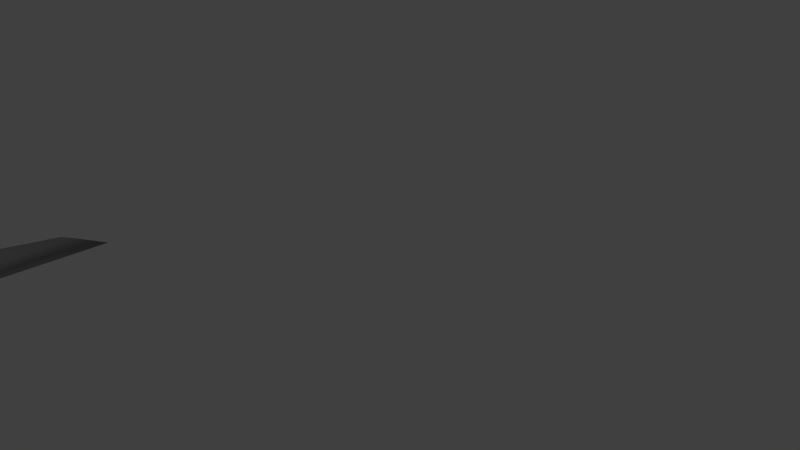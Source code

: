 # Source: Newship_2.63.blend  (saved by Blender 2.63.0; exported with 4.5.12 LTS)
import bpy
from mathutils import Matrix  # noqa: F401  (used for matrix-valued properties, if any)

bpy.ops.wm.read_factory_settings(use_empty=True)
scene = bpy.context.scene
scene.name = 'Scene'

# ---- collections
col_collection_1 = bpy.data.collections.new('Collection 1'); scene.collection.children.link(col_collection_1)
col_collection_2 = bpy.data.collections.new('Collection 2'); scene.collection.children.link(col_collection_2)

# ---- materials (node trees are filled in below, after node groups)
mat_material_ship_color_png = bpy.data.materials.new('Material_Ship_color.png')
mat_material_ship_color_png.alpha_threshold = 0.0
mat_material_ship_color_png.use_transparent_shadow = False
mat_material_ship_color_png.diffuse_color = (0.3536, 0.3536, 0.3536, 1.0)
mat_material_ship_color_png.specular_color = (0.06065, 0.06065, 0.06065)
mat_material_ship_color_png.roughness = 0.5
mat_material_ship_color_png.specular_intensity = 1.0
mat_material_ship_color_png.line_color = (0.0, 0.0, 0.0, 1.0)

# ---- material node trees

# ---- world
world_world = bpy.data.worlds.new('World'); scene.world = world_world
world_world.color = (0.05088, 0.05088, 0.05088)
world_world.use_sun_shadow = False
world_world.sun_shadow_jitter_overblur = 0.0
world_world.cycles.sampling_method = 'MANUAL'
world_world.cycles.sample_map_resolution = 256

# ---- cameras
cam_camera = bpy.data.cameras.new('Camera')
cam_camera.lens = 35.0
cam_camera.sensor_width = 32.0
cam_camera.sensor_height = 18.0
cam_camera.ortho_scale = 7.314
cam_camera.dof.focus_distance = 0.0
cam_camera.dof.aperture_fstop = 128.0

# ---- lights
light_lamp = bpy.data.lights.new('Lamp', 'POINT')
light_lamp.transmission_factor = 0.0
light_lamp.cutoff_distance = 30.0
light_lamp.energy = 100.0
light_lamp.shadow_buffer_clip_start = 1.001
light_lamp.shadow_soft_size = 1.0
light_lamp.shadow_maximum_resolution = 0.006
light_lamp.use_absolute_resolution = True
light_lamp.cycles.use_multiple_importance_sampling = False

# ---- meshes
me_newship = bpy.data.meshes.new('Newship')
me_newship.from_pydata([(-0.3785, 0.2489, 1.463), (-0.5954, 0.1863, 1.039), (-0.595, 0.1761, 1.291), (-0.1988, 0.421, 1.467), (-0.1992, 0.4263, 1.204), (-0.1988, 0.3959, 1.771), (-0.3785, 0.2244, 1.759), (-0.595, 0.161, 1.587), (-0.1886, -0.02699, 3.086), (-0.1976, 0.1583, 2.629), (-0.1988, 0.3089, 2.25), (-0.3806, 0.04768, 2.63), (-0.3808, 0.12, 2.444), (-0.3785, 0.1784, 2.162), (-0.5901, 0.05906, 2.39), (-0.595, 0.08085, 2.264), (-0.595, 0.1214, 1.984), (-0.3789, 0.2667, 1.199), (-0.6032, 0.2364, 1.005), (-0.1933, -0.06132, 3.106), (-0.5983, 0.03942, 2.388), (-0.613, 0.09833, 1.971), (-0.6141, 0.1593, 1.032), (-0.613, 0.1379, 1.573), (-0.6674, 0.1605, 1.54), (-0.6674, 0.1189, 1.959), (-0.613, 0.05823, 2.252), (-0.644, 0.05543, 2.405), (-0.613, 0.1523, 1.275), (-0.6674, 0.1756, 1.231), (-0.4256, 0.02536, 2.685), (-0.3855, 0.02167, 2.655), (-0.2169, -0.04762, 3.118), (-0.787, 0.0985, 1.541), (-0.7842, 0.0584, 1.95), (-0.6659, 0.07618, 2.257), (-0.7841, 0.1137, 1.232), (-0.5045, -0.04478, 2.759), (-0.2656, -0.1211, 3.157), (-0.6618, 0.1858, 1.0), (-0.7728, 0.1217, 1.019), (-0.2071, 0.4755, 0.5277), (-0.3841, 0.2409, 0.1338), (-0.3842, 0.3171, 0.5305), (-0.6013, 0.2012, 0.101), (-0.6024, 0.2372, 0.3652), (-0.2041, 0.3274, 0.05145), (-0.2108, 0.3682, 0.05398), (-0.2078, 0.2811, -0.05897), (-0.3354, 0.213, 0.1157), (-0.1233, 0.1943, -0.169), (-0.3412, 0.1719, -0.009521), (-0.5972, 0.1807, 0.0869), (-0.5865, 0.1768, 0.02671), (-0.3419, 0.1501, -0.01882), (-0.1361, 0.1719, -0.1738), (-0.5935, 0.1581, 0.02421), (-0.1559, 0.1812, -0.2174), (-0.622, 0.1654, -0.0581), (-0.6022, 0.1597, 0.07576), (-0.3587, 0.1603, -0.05337), (-0.4266, 0.05312, -0.1057), (-0.5971, 0.06149, -0.1115), (-0.1984, 0.0742, -0.2835), (-0.7928, 0.0117, 1.526), (-0.7895, -0.02235, 1.935), (-0.7587, -0.07109, 2.262), (-0.7572, 0.0123, 2.271), (-0.6637, -0.103, 2.486), (-0.6833, 0.01554, 2.459), (-0.7928, 0.01925, 1.217), (-0.5095, -0.134, 2.737), (-0.2527, -0.2163, 3.139), (-0.1317, -0.2309, 3.239), (-0.1175, -0.1476, 3.25), (-0.7932, 0.0117, 0.9978), (-0.6986, -0.09391, 1.426), (-0.6902, -0.1263, 1.834), (-0.6588, -0.1711, 2.164), (-0.5701, -0.2027, 2.395), (-0.7034, -0.08562, 1.116), (-0.4557, -0.2153, 2.648), (-0.2092, -0.3081, 2.995), (-0.1072, -0.3313, 3.068), (-0.7081, -0.09041, 0.9), (-0.4126, -0.1241, -0.1119), (-0.5181, -0.1165, -0.1357), (-0.1995, -0.1119, -0.2588), (-0.1206, -0.4086, 2.478), (-0.3227, -0.3265, 2.461), (-0.1263, -0.4197, 2.169), (-0.3722, -0.3239, 2.165), (-0.1374, -0.4204, 1.815), (-0.4046, -0.32, 1.814), (-0.1589, -0.419, 1.406), (-0.4442, -0.3077, 1.411), (-0.1769, -0.4173, 1.104), (-0.4785, -0.296, 1.096), (-0.1999, -0.4169, 0.8933), (-0.509, -0.2935, 0.8834), (-0.8259, -0.01464, 0.6947), (-0.7235, -0.09961, 0.6283), (-0.2281, -0.416, 0.6595), (-0.5424, -0.2966, 0.6577), (-0.2014, -0.259, -0.1156), (-0.2472, -0.3857, 0.2822), (-0.2343, -0.3338, 0.05843), (-0.5334, -0.2811, 0.263), (-0.4864, -0.2373, 0.05731), (-0.3742, -0.2303, -0.04821), (-0.8792, -0.04735, 0.3483), (-0.2399, -0.4065, 0.4846), (-0.7536, -0.1135, 0.3555), (-0.5545, -0.2957, 0.4584), (-0.7384, -0.126, 0.1625), (-0.886, -0.07088, 0.121), (-0.2041, 0.4816, 0.9203), (-0.2038, 0.4767, 1.18), (-0.3842, 0.3227, 0.9167), (-0.3838, 0.319, 1.177), (-0.6031, 0.2402, 0.7438), (-0.6662, 0.1884, 0.7157), (-0.6656, 0.1777, 0.3252), (-0.8522, 0.1055, 0.7101), (-0.9495, 0.06268, 0.3001), (-0.6474, 0.1718, 0.06334), (-0.978, 0.04333, 0.0369), (-0.9314, 0.03923, -0.2374), (-0.8544, -0.074, -0.07883), (-0.6927, -0.1211, -0.04052), (-0.5057, 0.1732, -3.513), (-0.7466, -0.07921, -3.443), (-0.5061, -0.1097, -1.03), (-0.3116, -0.1097, -1.125), (-0.6566, -0.07911, -0.9348), (-0.7919, 0.03827, -0.89), (-0.3921, 0.06217, -0.9676), (-0.4237, 0.1616, -0.875), (-0.4933, -0.1097, -1.448), (-0.2988, -0.1097, -1.543), (-0.6438, -0.07911, -1.353), (-0.4109, 0.1616, -1.277), (-0.7829, 0.03827, -1.277), (-0.3793, 0.06217, -1.373), (-0.5313, -0.1107, -1.895), (-0.3354, -0.1184, -1.895), (-0.6828, -0.088, -1.895), (-0.4865, 0.1734, -1.783), (-0.8729, 0.04554, -1.727), (-0.4182, 0.06217, -1.823), (-0.7609, -0.08698, -2.617), (-0.3296, -0.119, -2.719), (-0.4206, 0.06217, -2.713), (-0.3329, -0.1188, -3.443), (-0.4403, 0.05356, -3.443), (-0.4784, 0.182, -2.702), (-3.055, 0.7323, -3.987), (-3.147, 0.7498, -4.812), (-3.512, 0.6331, -4.814), (-3.438, 0.6098, -3.989), (-0.6658, -0.2286, -2.612), (-0.6423, -0.2216, -1.895), (-0.6652, -0.2272, -3.443), (-0.379, -0.2168, -1.895), (-0.3771, -0.2497, -2.711), (-0.5232, -0.2668, -3.443), (-0.5237, -0.2687, -2.618), (-0.5221, -0.264, -1.895), (-0.3796, -0.2502, -3.443), (-0.4136, -0.2193, -3.432), (-0.4639, 0.01352, -3.432), (-0.4693, 0.005585, -3.216), (-0.686, -0.0891, -3.216), (-0.6399, -0.2012, -3.432), (-0.6962, -0.08887, -3.432), (-0.3764, -0.1154, -3.432), (-0.3964, -0.1205, -3.216), (-0.5289, -0.2314, -3.432), (-0.6212, -0.1939, -3.216), (-0.4177, -0.2151, -3.216), (-0.5283, -0.2287, -3.216), (-0.4044, -0.2067, -1.916), (-0.5178, -0.2463, -1.916), (-0.6119, -0.2123, -1.916), (-0.3727, -0.1386, -1.916), (-0.6343, -0.1138, -1.916), (-0.5273, -0.1248, -1.916), (-0.5261, -0.1335, -2.258), (-0.3796, -0.1407, -2.258), (-0.6288, -0.1178, -2.258), (-0.6083, -0.21, -2.258), (-0.408, -0.2055, -2.258), (-0.5182, -0.2372, -2.258), (-1.385, 0.3969, -2.398), (-0.8829, 0.04991, -3.507), (-1.352, 0.3766, -3.147), (-1.379, 0.3701, -3.948), (-0.9103, 0.04116, -2.697), (-1.79, 0.2366, -3.149), (-1.762, 0.2476, -3.95), (-1.769, 0.218, -2.376), (-0.1036, -0.05406, 3.167), (-0.9052, 0.2505, -2.025), (-0.912, 0.2648, -3.715), (-0.8848, 0.2725, -2.909), (0.3785, 0.2489, 1.463), (0.5954, 0.1863, 1.039), (0.595, 0.1761, 1.291), (0.1988, 0.421, 1.467), (0.1992, 0.4263, 1.204), (0.1988, 0.3959, 1.771), (0.3785, 0.2244, 1.759), (0.595, 0.161, 1.587), (0.1886, -0.02699, 3.086), (0.1976, 0.1583, 2.629), (0.1988, 0.3089, 2.25), (0.3806, 0.04768, 2.63), (0.3808, 0.12, 2.444), (0.3785, 0.1784, 2.162), (0.5901, 0.05906, 2.39), (0.595, 0.08085, 2.264), (0.595, 0.1214, 1.984), (0.3789, 0.2667, 1.199), (0.6032, 0.2364, 1.005), (0.1933, -0.06132, 3.106), (0.5983, 0.03942, 2.388), (0.613, 0.09833, 1.971), (0.6141, 0.1593, 1.032), (0.613, 0.1379, 1.573), (0.6674, 0.1605, 1.54), (0.6674, 0.1189, 1.959), (0.613, 0.05823, 2.252), (0.644, 0.05543, 2.405), (0.613, 0.1523, 1.275), (0.6674, 0.1756, 1.231), (0.4256, 0.02536, 2.685), (0.3855, 0.02167, 2.655), (0.2169, -0.04762, 3.118), (0.787, 0.0985, 1.541), (0.7842, 0.0584, 1.95), (0.6659, 0.07618, 2.257), (0.7841, 0.1137, 1.232), (0.5045, -0.04478, 2.759), (0.2656, -0.1211, 3.157), (0.6618, 0.1858, 1.0), (0.7728, 0.1217, 1.019), (0.2071, 0.4755, 0.5277), (0.3841, 0.2409, 0.1338), (0.3842, 0.3171, 0.5305), (0.6013, 0.2012, 0.101), (0.6024, 0.2372, 0.3652), (0.2041, 0.3274, 0.05145), (0.2108, 0.3682, 0.05398), (0.2078, 0.2811, -0.05897), (0.3354, 0.213, 0.1157), (0.1233, 0.1943, -0.169), (0.3412, 0.1719, -0.009521), (0.5972, 0.1807, 0.0869), (0.5865, 0.1768, 0.02671), (0.3419, 0.1501, -0.01882), (0.1361, 0.1719, -0.1738), (0.5935, 0.1581, 0.02421), (0.1559, 0.1812, -0.2174), (0.622, 0.1654, -0.0581), (0.6022, 0.1597, 0.07576), (0.3587, 0.1603, -0.05337), (0.4266, 0.05312, -0.1057), (0.5971, 0.06149, -0.1115), (0.1984, 0.0742, -0.2835), (0.7928, 0.0117, 1.526), (0.7895, -0.02235, 1.935), (0.7587, -0.07109, 2.262), (0.7572, 0.0123, 2.271), (0.6637, -0.103, 2.486), (0.6833, 0.01554, 2.459), (0.7928, 0.01925, 1.217), (0.5095, -0.134, 2.737), (0.2527, -0.2163, 3.139), (0.1317, -0.2309, 3.239), (0.1175, -0.1476, 3.25), (0.7932, 0.0117, 0.9978), (0.6986, -0.09391, 1.426), (0.6902, -0.1263, 1.834), (0.6588, -0.1711, 2.164), (0.5701, -0.2027, 2.395), (0.7034, -0.08562, 1.116), (0.4557, -0.2153, 2.648), (0.2092, -0.3081, 2.995), (0.1072, -0.3313, 3.068), (0.7081, -0.09041, 0.9), (0.4126, -0.1241, -0.1119), (0.5181, -0.1165, -0.1357), (0.1995, -0.1119, -0.2588), (0.1206, -0.4086, 2.478), (0.3227, -0.3265, 2.461), (0.1263, -0.4197, 2.169), (0.3722, -0.3239, 2.165), (0.1374, -0.4204, 1.815), (0.4046, -0.32, 1.814), (0.1589, -0.419, 1.406), (0.4442, -0.3077, 1.411), (0.1769, -0.4173, 1.104), (0.4785, -0.296, 1.096), (0.1999, -0.4169, 0.8933), (0.509, -0.2935, 0.8834), (0.8259, -0.01464, 0.6947), (0.7235, -0.09961, 0.6283), (0.2281, -0.416, 0.6595), (0.5424, -0.2966, 0.6577), (0.2014, -0.259, -0.1156), (0.2472, -0.3857, 0.2822), (0.2343, -0.3338, 0.05843), (0.5334, -0.2811, 0.263), (0.4864, -0.2373, 0.05731), (0.3742, -0.2303, -0.04821), (0.8792, -0.04735, 0.3483), (0.2399, -0.4065, 0.4846), (0.7536, -0.1135, 0.3555), (0.5545, -0.2957, 0.4584), (0.7384, -0.126, 0.1625), (0.886, -0.07088, 0.121), (0.2041, 0.4816, 0.9203), (0.2038, 0.4767, 1.18), (0.3842, 0.3227, 0.9167), (0.3838, 0.319, 1.177), (0.6031, 0.2402, 0.7438), (0.6662, 0.1884, 0.7157), (0.6656, 0.1777, 0.3252), (0.8522, 0.1055, 0.7101), (0.9495, 0.06268, 0.3001), (0.6474, 0.1718, 0.06334), (0.978, 0.04333, 0.0369), (0.9314, 0.03923, -0.2374), (0.8544, -0.074, -0.07883), (0.6927, -0.1211, -0.04052), (0.5057, 0.1732, -3.513), (0.7466, -0.07921, -3.443), (0.5061, -0.1097, -1.03), (0.3116, -0.1097, -1.125), (0.6566, -0.07911, -0.9348), (0.7919, 0.03827, -0.89), (0.3921, 0.06217, -0.9676), (0.4237, 0.1616, -0.875), (0.4933, -0.1097, -1.448), (0.2988, -0.1097, -1.543), (0.6438, -0.07911, -1.353), (0.4109, 0.1616, -1.277), (0.7829, 0.03827, -1.277), (0.3793, 0.06217, -1.373), (0.5313, -0.1107, -1.895), (0.3354, -0.1184, -1.895), (0.6828, -0.088, -1.895), (0.4865, 0.1734, -1.783), (0.8729, 0.04554, -1.727), (0.4182, 0.06217, -1.823), (0.7609, -0.08698, -2.617), (0.3296, -0.119, -2.719), (0.4206, 0.06217, -2.713), (0.3329, -0.1188, -3.443), (0.4403, 0.05356, -3.443), (0.4784, 0.182, -2.702), (3.055, 0.7323, -3.987), (3.147, 0.7498, -4.812), (3.512, 0.6331, -4.814), (3.438, 0.6098, -3.989), (0.6658, -0.2286, -2.612), (0.6423, -0.2216, -1.895), (0.6652, -0.2272, -3.443), (0.379, -0.2168, -1.895), (0.3771, -0.2497, -2.711), (0.5232, -0.2668, -3.443), (0.5237, -0.2687, -2.618), (0.5221, -0.264, -1.895), (0.3796, -0.2502, -3.443), (0.4136, -0.2193, -3.432), (0.4639, 0.01352, -3.432), (0.4693, 0.005585, -3.216), (0.686, -0.0891, -3.216), (0.6399, -0.2012, -3.432), (0.6962, -0.08887, -3.432), (0.3764, -0.1154, -3.432), (0.3964, -0.1205, -3.216), (0.5289, -0.2314, -3.432), (0.6212, -0.1939, -3.216), (0.4177, -0.2151, -3.216), (0.5283, -0.2287, -3.216), (0.4044, -0.2067, -1.916), (0.5178, -0.2463, -1.916), (0.6119, -0.2123, -1.916), (0.3727, -0.1386, -1.916), (0.6343, -0.1138, -1.916), (0.5273, -0.1248, -1.916), (0.5261, -0.1335, -2.258), (0.3796, -0.1407, -2.258), (0.6288, -0.1178, -2.258), (0.6083, -0.21, -2.258), (0.408, -0.2055, -2.258), (0.5182, -0.2372, -2.258), (1.385, 0.3969, -2.398), (0.8829, 0.04991, -3.507), (1.352, 0.3766, -3.147), (1.379, 0.3701, -3.948), (0.9103, 0.04116, -2.697), (1.79, 0.2366, -3.149), (1.762, 0.2476, -3.95), (1.769, 0.218, -2.376), (0.1036, -0.05406, 3.167), (0.9052, 0.2505, -2.025), (0.912, 0.2648, -3.715), (0.8848, 0.2725, -2.909), (1.341e-07, 0.4551, 1.47), (1.341e-07, 0.4279, 1.782), (1.341e-07, 0.1789, 2.655), (1.341e-07, -0.01952, 3.101), (1.341e-07, 0.3331, 2.25), (1.341e-07, 0.4509, 1.21), (1.341e-07, 0.5031, 1.184), (1.341e-07, 0.498, 0.5181), (1.341e-07, 0.4, 0.04837), (1.341e-07, 0.3426, 0.04139), (3.835e-07, 0.2912, -0.07513), (1.341e-07, 0.1978, -0.1775), (1.341e-07, 0.1755, -0.1869), (1.341e-07, 0.175, -0.2332), (1.341e-07, 0.07039, -0.3224), (1.341e-07, -0.3351, 3.082), (1.341e-07, -0.2367, 3.265), (1.341e-07, -0.1083, -0.2973), (1.341e-07, -0.4173, 2.485), (1.341e-07, -0.4302, 2.168), (1.341e-07, -0.4314, 1.812), (1.341e-07, -0.4314, 1.411), (1.341e-07, -0.4312, 1.11), (1.341e-07, -0.4311, 0.8939), (1.341e-07, -0.4293, 0.6621), (1.341e-07, -0.2588, -0.1338), (1.341e-07, -0.3433, 0.05734), (1.341e-07, -0.3978, 0.2835), (1.341e-07, -0.4188, 0.4856), (1.341e-07, 0.508, 0.9105), (1.341e-07, -0.08798, 3.119), (1.341e-07, -0.05913, 3.179), (1.341e-07, -0.1578, 3.275)], [], [(3, 5, 411, 410), (0, 6, 5, 3), (0, 2, 7, 6), (9, 412, 414, 10), (10, 414, 411, 5), (11, 8, 9, 12), (12, 9, 10, 13), (13, 10, 5, 6), (14, 11, 12, 15), (15, 12, 13, 16), (16, 13, 6, 7), (28, 29, 24, 23), (43, 42, 44, 45), (418, 419, 46, 47), (48, 420, 421, 50), (50, 55, 54, 51), (421, 422, 55, 50), (67, 66, 68, 69), (64, 76, 77, 65), (65, 77, 78, 66), (66, 78, 79, 68), (70, 80, 76, 64), (68, 79, 81, 71), (71, 81, 82, 72), (72, 82, 83, 73), (75, 84, 80, 70), (61, 85, 86, 62), (63, 87, 85, 61), (424, 427, 87, 63), (83, 88, 428, 425), (82, 89, 88, 83), (79, 89, 82, 81), (88, 90, 429, 428), (89, 91, 90, 88), (78, 91, 89, 79), (90, 92, 430, 429), (91, 93, 92, 90), (77, 93, 91, 78), (92, 94, 431, 430), (93, 95, 94, 92), (77, 76, 95, 93), (94, 96, 432, 431), (95, 97, 96, 94), (76, 80, 97, 95), (96, 98, 433, 432), (97, 99, 98, 96), (80, 84, 99, 97), (75, 100, 101, 84), (98, 102, 434, 433), (99, 103, 102, 98), (84, 101, 103, 99), (427, 435, 104, 87), (105, 106, 436, 437), (104, 435, 436, 106), (105, 107, 108, 106), (85, 87, 104, 109), (104, 106, 108, 109), (86, 85, 109, 108), (434, 102, 111, 438), (438, 111, 105, 437), (103, 101, 112, 113), (113, 112, 114, 107), (102, 103, 113, 111), (111, 113, 107, 105), (115, 114, 112, 110), (110, 112, 101, 100), (439, 417, 41, 116), (117, 116, 118, 119), (116, 41, 43, 118), (118, 43, 45, 120), (120, 45, 122, 121), (39, 121, 123, 40), (122, 124, 123, 121), (45, 44, 125, 122), (115, 126, 127, 128), (115, 128, 129, 114), (114, 129, 108, 107), (86, 108, 129), (129, 132, 133, 86), (128, 134, 132, 129), (127, 135, 134, 128), (86, 133, 136, 62), (132, 138, 139, 133), (134, 140, 138, 132), (133, 139, 143, 136), (138, 144, 145, 139), (140, 146, 144, 138), (141, 147, 148, 142), (139, 145, 149, 143), (145, 151, 152, 149), (151, 153, 154, 152), (156, 157, 158, 159), (151, 145, 163, 164), (160, 162, 165, 166), (161, 160, 166, 167), (167, 166, 164, 163), (167, 163, 181, 182), (161, 167, 182, 183), (163, 145, 184, 181), (146, 161, 183, 185), (144, 146, 185, 186), (145, 144, 186, 184), (184, 186, 187, 188), (186, 185, 189, 187), (185, 183, 190, 189), (181, 184, 188, 191), (183, 182, 192, 190), (182, 181, 191, 192), (189, 190, 192, 191, 188, 187), (196, 157, 156, 195), (156, 193, 195), (0, 17, 1, 2), (0, 3, 4, 17), (3, 410, 415, 4), (8, 413, 412, 9), (4, 415, 416, 117), (4, 117, 119, 17), (1, 17, 119, 18), (14, 15, 26, 20), (15, 16, 21, 26), (7, 23, 21, 16), (2, 28, 23, 7), (2, 1, 22, 28), (23, 24, 25, 21), (21, 25, 35, 26), (26, 35, 27, 20), (20, 27, 30, 31), (31, 30, 32, 19), (22, 39, 29, 28), (24, 33, 34, 25), (25, 34, 67, 35), (35, 67, 69, 27), (29, 36, 33, 24), (27, 69, 37, 30), (30, 37, 38, 32), (39, 40, 36, 29), (41, 47, 42, 43), (417, 418, 47, 41), (419, 420, 48, 46), (48, 50, 51), (42, 47, 46, 49), (42, 49, 52, 44), (46, 48, 51, 49), (52, 49, 51, 53), (1, 18, 39, 22), (51, 54, 56, 53), (53, 56, 59, 52), (54, 60, 58, 56), (55, 57, 60, 54), (422, 423, 57, 55), (56, 58, 125, 59), (60, 61, 62, 58), (57, 63, 61, 60), (423, 424, 63, 57), (33, 64, 65, 34), (34, 65, 66, 67), (36, 70, 64, 33), (69, 68, 71, 37), (37, 71, 72, 38), (38, 72, 73, 74), (40, 75, 70, 36), (83, 425, 426, 73), (40, 123, 100, 75), (124, 110, 100, 123), (416, 439, 116, 117), (119, 118, 120, 18), (18, 120, 121, 39), (122, 125, 126, 124), (115, 110, 124, 126), (58, 127, 126, 125), (73, 426, 442, 74), (130, 154, 131, 194), (58, 137, 135, 127), (62, 136, 137, 58), (135, 142, 140, 134), (137, 141, 142, 135), (136, 143, 141, 137), (142, 148, 146, 140), (143, 149, 147, 141), (148, 197, 150, 146), (197, 194, 131, 150), (149, 152, 155, 147), (152, 154, 130, 155), (146, 150, 160, 161), (150, 131, 162, 160), (153, 151, 164, 168), (166, 165, 168, 164), (168, 165, 177, 169), (165, 162, 173, 177), (153, 168, 169, 175), (162, 131, 174, 173), (131, 154, 170, 174), (154, 153, 175, 170), (170, 175, 176, 171), (174, 170, 171, 172), (173, 174, 172, 178), (175, 169, 179, 176), (177, 173, 178, 180), (169, 177, 180, 179), (171, 176, 179, 180, 178, 172), (199, 158, 157, 196), (204, 195, 193, 202), (203, 196, 195, 204), (198, 159, 158, 199), (156, 159, 200, 193), (159, 198, 200), (32, 38, 74, 201), (441, 201, 74, 442), (440, 19, 32, 201, 441), (52, 59, 125, 44), (413, 8, 19, 440), (8, 11, 31, 19), (14, 20, 31, 11), (202, 147, 155, 204), (130, 203, 204, 155), (202, 193, 200, 148), (194, 199, 196, 203), (197, 198, 199, 194), (148, 200, 198, 197), (147, 202, 148), (194, 203, 130), (410, 411, 210, 208), (208, 210, 211, 205), (211, 212, 207, 205), (215, 414, 412, 214), (210, 411, 414, 215), (217, 214, 213, 216), (218, 215, 214, 217), (211, 210, 215, 218), (220, 217, 216, 219), (221, 218, 217, 220), (212, 211, 218, 221), (228, 229, 234, 233), (250, 249, 247, 248), (252, 251, 419, 418), (255, 421, 420, 253), (256, 259, 260, 255), (255, 260, 422, 421), (274, 273, 271, 272), (270, 282, 281, 269), (271, 283, 282, 270), (273, 284, 283, 271), (269, 281, 285, 275), (276, 286, 284, 273), (277, 287, 286, 276), (278, 288, 287, 277), (275, 285, 289, 280), (267, 291, 290, 266), (266, 290, 292, 268), (268, 292, 427, 424), (425, 428, 293, 288), (288, 293, 294, 287), (286, 287, 294, 284), (428, 429, 295, 293), (293, 295, 296, 294), (284, 294, 296, 283), (429, 430, 297, 295), (295, 297, 298, 296), (283, 296, 298, 282), (430, 431, 299, 297), (297, 299, 300, 298), (298, 300, 281, 282), (431, 432, 301, 299), (299, 301, 302, 300), (300, 302, 285, 281), (432, 433, 303, 301), (301, 303, 304, 302), (302, 304, 289, 285), (289, 306, 305, 280), (433, 434, 307, 303), (303, 307, 308, 304), (304, 308, 306, 289), (292, 309, 435, 427), (437, 436, 311, 310), (311, 436, 435, 309), (311, 313, 312, 310), (314, 309, 292, 290), (314, 313, 311, 309), (313, 314, 290, 291), (438, 316, 307, 434), (437, 310, 316, 438), (318, 317, 306, 308), (312, 319, 317, 318), (316, 318, 308, 307), (310, 312, 318, 316), (315, 317, 319, 320), (305, 306, 317, 315), (321, 246, 417, 439), (324, 323, 321, 322), (323, 248, 246, 321), (325, 250, 248, 323), (326, 327, 250, 325), (245, 328, 326, 244), (326, 328, 329, 327), (327, 330, 249, 250), (333, 332, 331, 320), (319, 334, 333, 320), (312, 313, 334, 319), (334, 313, 291), (291, 338, 337, 334), (334, 337, 339, 333), (333, 339, 340, 332), (267, 341, 338, 291), (338, 344, 343, 337), (337, 343, 345, 339), (341, 348, 344, 338), (344, 350, 349, 343), (343, 349, 351, 345), (347, 353, 352, 346), (348, 354, 350, 344), (354, 357, 356, 350), (357, 359, 358, 356), (364, 363, 362, 361), (369, 368, 350, 356), (371, 370, 367, 365), (372, 371, 365, 366), (368, 369, 371, 372), (387, 386, 368, 372), (388, 387, 372, 366), (386, 389, 350, 368), (390, 388, 366, 351), (391, 390, 351, 349), (389, 391, 349, 350), (393, 392, 391, 389), (392, 394, 390, 391), (394, 395, 388, 390), (396, 393, 389, 386), (395, 397, 387, 388), (397, 396, 386, 387), (392, 393, 396, 397, 395, 394), (400, 361, 362, 401), (400, 398, 361), (207, 206, 222, 205), (222, 209, 208, 205), (209, 415, 410, 208), (214, 412, 413, 213), (322, 416, 415, 209), (222, 324, 322, 209), (223, 324, 222, 206), (225, 231, 220, 219), (231, 226, 221, 220), (221, 226, 228, 212), (212, 228, 233, 207), (233, 227, 206, 207), (226, 230, 229, 228), (231, 240, 230, 226), (225, 232, 240, 231), (236, 235, 232, 225), (224, 237, 235, 236), (233, 234, 244, 227), (230, 239, 238, 229), (240, 272, 239, 230), (232, 274, 272, 240), (229, 238, 241, 234), (235, 242, 274, 232), (237, 243, 242, 235), (234, 241, 245, 244), (248, 247, 252, 246), (246, 252, 418, 417), (251, 253, 420, 419), (256, 255, 253), (254, 251, 252, 247), (249, 257, 254, 247), (254, 256, 253, 251), (258, 256, 254, 257), (227, 244, 223, 206), (258, 261, 259, 256), (257, 264, 261, 258), (261, 263, 265, 259), (259, 265, 262, 260), (260, 262, 423, 422), (264, 330, 263, 261), (263, 267, 266, 265), (265, 266, 268, 262), (262, 268, 424, 423), (239, 270, 269, 238), (272, 271, 270, 239), (238, 269, 275, 241), (242, 276, 273, 274), (243, 277, 276, 242), (279, 278, 277, 243), (241, 275, 280, 245), (278, 426, 425, 288), (280, 305, 328, 245), (328, 305, 315, 329), (322, 321, 439, 416), (223, 325, 323, 324), (244, 326, 325, 223), (329, 331, 330, 327), (331, 329, 315, 320), (330, 331, 332, 263), (279, 442, 426, 278), (399, 336, 359, 335), (332, 340, 342, 263), (263, 342, 341, 267), (339, 345, 347, 340), (340, 347, 346, 342), (342, 346, 348, 341), (345, 351, 353, 347), (346, 352, 354, 348), (351, 355, 402, 353), (355, 336, 399, 402), (352, 360, 357, 354), (360, 335, 359, 357), (366, 365, 355, 351), (365, 367, 336, 355), (373, 369, 356, 358), (369, 373, 370, 371), (374, 382, 370, 373), (382, 378, 367, 370), (380, 374, 373, 358), (378, 379, 336, 367), (379, 375, 359, 336), (375, 380, 358, 359), (376, 381, 380, 375), (377, 376, 375, 379), (383, 377, 379, 378), (381, 384, 374, 380), (385, 383, 378, 382), (384, 385, 382, 374), (377, 383, 385, 384, 381, 376), (401, 362, 363, 404), (407, 398, 400, 409), (409, 400, 401, 408), (404, 363, 364, 403), (398, 405, 364, 361), (405, 403, 364), (406, 279, 243, 237), (442, 279, 406, 441), (441, 406, 237, 224, 440), (249, 330, 264, 257), (440, 224, 213, 413), (224, 236, 216, 213), (216, 236, 225, 219), (409, 360, 352, 407), (360, 409, 408, 335), (353, 405, 398, 407), (408, 401, 404, 399), (399, 404, 403, 402), (402, 403, 405, 353), (353, 407, 352), (335, 408, 399)])
me_newship.polygons.foreach_set('use_smooth', [True] * 442)
_k = set([(1, 2), (2, 7), (7, 16), (8, 11), (8, 413), (11, 14), (14, 15), (15, 16), (206, 207), (207, 212), (212, 221), (213, 216), (213, 413), (216, 219), (219, 220), (220, 221)])
me_newship.attributes.new('sharp_edge', 'BOOLEAN', 'EDGE').data.foreach_set('value', [ (min(e.vertices), max(e.vertices)) in _k for e in me_newship.edges])
_k = {(37, 38): 0.49804, (0, 6): 1.0, (67, 69): 0.49804, (184, 186): 1.0, (1, 2): 1.0, (185, 189): 1.0, (9, 10): 1.0, (2, 7): 1.0, (3, 4): 1.0, (144, 145): 1.0, (126, 127): 0.49804, (142, 148): 0.49804, (52, 53): 1.0, (163, 167): 1.0, (162, 165): 1.0, (123, 124): 0.49804, (190, 192): 1.0, (187, 188): 1.0, (23, 28): 1.0, (1, 22): 1.0, (153, 154): 1.0, (187, 189): 1.0, (3, 5): 1.0, (127, 135): 0.49804, (191, 192): 1.0, (117, 119): 1.0, (6, 13): 1.0, (36, 40): 0.49804, (54, 55): 1.0, (42, 44): 1.0, (27, 30): 1.0, (24, 29): 1.0, (51, 53): 1.0, (24, 25): 1.0, (11, 14): 1.0, (33, 34): 0.49804, (173, 174): 1.0, (141, 147): 1.0, (12, 13): 1.0, (146, 161): 1.0, (33, 36): 0.49804, (8, 11): 1.0, (32, 201): 1.0, (161, 167): 1.0, (158, 159): 0.49804, (50, 51): 1.0, (170, 171): 1.0, (14, 15): 1.0, (15, 16): 1.0, (11, 12): 1.0, (145, 163): 1.0, (185, 186): 1.0, (182, 183): 1.0, (30, 32): 1.0, (171, 172): 1.0, (184, 188): 1.0, (55, 422): 1.0, (181, 184): 1.0, (157, 196): 1.0, (189, 190): 1.0, (47, 418): 1.0, (46, 419): 1.0, (5, 10): 1.0, (50, 421): 1.0, (188, 191): 1.0, (46, 49): 1.0, (183, 185): 1.0, (179, 180): 1.0, (8, 9): 1.0, (144, 146): 1.0, (44, 125): 1.0, (181, 182): 1.0, (40, 123): 0.49804, (7, 16): 1.0, (14, 20): 1.0, (20, 26): 1.0, (27, 35): 1.0, (21, 23): 1.0, (52, 59): 1.0, (57, 423): 1.0, (1, 17): 1.0, (0, 17): 1.0, (124, 126): 0.49804, (172, 174): 1.0, (169, 177): 1.0, (42, 47): 1.0, (147, 155): 1.0, (54, 56): 1.0, (25, 35): 1.0, (58, 137): 1.0, (130, 154): 1.0, (131, 194): 1.0, (165, 168): 1.0, (170, 174): 1.0, (170, 175): 1.0, (176, 179): 1.0, (34, 67): 0.49804, (4, 17): 1.0, (38, 74): 0.49804, (153, 168): 1.0, (117, 416): 1.0, (18, 39): 1.0, (29, 39): 1.0, (178, 180): 1.0, (20, 31): 1.0, (19, 31): 1.0, (148, 197): 1.0, (49, 52): 1.0, (57, 60): 1.0, (172, 178): 1.0, (37, 69): 0.49804, (131, 162): 1.0, (135, 142): 0.49804, (56, 59): 1.0, (4, 415): 1.0, (173, 177): 1.0, (130, 155): 1.0, (130, 203): 1.0, (169, 175): 1.0, (137, 141): 1.0, (158, 199): 1.0, (74, 442): 0.49804, (171, 176): 1.0, (201, 441): 1.0, (19, 440): 1.0, (18, 119): 1.0, (8, 413): 1.0, (22, 28): 1.0, (58, 60): 1.0, (53, 56): 1.0, (21, 26): 1.0, (159, 200): 0.49804, (194, 197): 1.0, (8, 19): 1.0, (11, 31): 1.0, (196, 203): 1.0, (194, 199): 1.0, (148, 200): 0.49804, (242, 243): 0.49804, (205, 211): 1.0, (272, 274): 0.49804, (389, 391): 1.0, (206, 207): 1.0, (390, 394): 1.0, (214, 215): 1.0, (207, 212): 1.0, (208, 209): 1.0, (349, 350): 1.0, (331, 332): 0.49804, (347, 353): 0.49804, (257, 258): 1.0, (368, 372): 1.0, (367, 370): 1.0, (328, 329): 0.49804, (395, 397): 1.0, (392, 393): 1.0, (228, 233): 1.0, (206, 227): 1.0, (358, 359): 1.0, (392, 394): 1.0, (208, 210): 1.0, (332, 340): 0.49804, (396, 397): 1.0, (322, 324): 1.0, (211, 218): 1.0, (241, 245): 0.49804, (259, 260): 1.0, (247, 249): 1.0, (232, 235): 1.0, (229, 234): 1.0, (256, 258): 1.0, (229, 230): 1.0, (216, 219): 1.0, (238, 239): 0.49804, (378, 379): 1.0, (346, 352): 1.0, (217, 218): 1.0, (351, 366): 1.0, (238, 241): 0.49804, (213, 216): 1.0, (237, 406): 1.0, (366, 372): 1.0, (363, 364): 0.49804, (255, 256): 1.0, (375, 376): 1.0, (219, 220): 1.0, (220, 221): 1.0, (216, 217): 1.0, (350, 368): 1.0, (390, 391): 1.0, (387, 388): 1.0, (235, 237): 1.0, (376, 377): 1.0, (389, 393): 1.0, (260, 422): 1.0, (386, 389): 1.0, (362, 401): 1.0, (394, 395): 1.0, (252, 418): 1.0, (251, 419): 1.0, (210, 215): 1.0, (255, 421): 1.0, (393, 396): 1.0, (251, 254): 1.0, (388, 390): 1.0, (384, 385): 1.0, (213, 214): 1.0, (349, 351): 1.0, (249, 330): 1.0, (386, 387): 1.0, (245, 328): 0.49804, (212, 221): 1.0, (219, 225): 1.0, (225, 231): 1.0, (232, 240): 1.0, (226, 228): 1.0, (257, 264): 1.0, (262, 423): 1.0, (206, 222): 1.0, (205, 222): 1.0, (329, 331): 0.49804, (377, 379): 1.0, (374, 382): 1.0, (247, 252): 1.0, (352, 360): 1.0, (259, 261): 1.0, (230, 240): 1.0, (263, 342): 1.0, (335, 359): 1.0, (336, 399): 1.0, (370, 373): 1.0, (375, 379): 1.0, (375, 380): 1.0, (381, 384): 1.0, (239, 272): 0.49804, (209, 222): 1.0, (243, 279): 0.49804, (358, 373): 1.0, (322, 416): 1.0, (223, 244): 1.0, (234, 244): 1.0, (383, 385): 1.0, (225, 236): 1.0, (224, 236): 1.0, (353, 402): 1.0, (254, 257): 1.0, (262, 265): 1.0, (377, 383): 1.0, (242, 274): 0.49804, (336, 367): 1.0, (340, 347): 0.49804, (261, 264): 1.0, (209, 415): 1.0, (378, 382): 1.0, (335, 360): 1.0, (335, 408): 1.0, (374, 380): 1.0, (342, 346): 1.0, (363, 404): 1.0, (279, 442): 0.49804, (376, 381): 1.0, (406, 441): 1.0, (224, 440): 1.0, (223, 324): 1.0, (213, 413): 1.0, (227, 233): 1.0, (263, 265): 1.0, (258, 261): 1.0, (226, 231): 1.0, (364, 405): 0.49804, (399, 402): 1.0, (213, 224): 1.0, (216, 236): 1.0, (401, 408): 1.0, (399, 404): 1.0, (353, 405): 0.49804}
me_newship.attributes.new('crease_edge', 'FLOAT', 'EDGE').data.foreach_set('value', [_k.get((min(e.vertices), max(e.vertices)), 0.0) for e in me_newship.edges])
_ca = me_newship.color_attributes.new('Col', 'BYTE_COLOR', 'CORNER')
_ca.data.foreach_set('color', [0.107, 0.016, 0.002125, 1.0, 0.107, 0.016, 0.002125, 1.0, 0.107, 0.016, 0.002125, 1.0, 0.107, 0.016, 0.002125, 1.0, 0.9911, 0.2502, 0.04092, 1.0, 0.9911, 0.2502, 0.04092, 1.0, 0.9911, 0.2502, 0.04092, 1.0, 0.9911, 0.2502, 0.04092, 1.0, 0.107, 0.016, 0.002125, 1.0, 0.107, 0.016, 0.002125, 1.0, 0.107, 0.016, 0.002125, 1.0, 0.107, 0.016, 0.002125, 1.0, 0.107, 0.016, 0.002125, 1.0, 0.107, 0.016, 0.002125, 1.0, 0.107, 0.016, 0.002125, 1.0, 0.107, 0.016, 0.002125, 1.0, 0.107, 0.016, 0.002125, 1.0, 0.107, 0.016, 0.002125, 1.0, 0.107, 0.016, 0.002125, 1.0, 0.107, 0.016, 0.002125, 1.0, 0.9911, 0.2502, 0.04092, 1.0, 0.9911, 0.2502, 0.04092, 1.0, 0.9911, 0.2502, 0.04092, 1.0, 0.9911, 0.2502, 0.04092, 1.0, 0.9911, 0.2502, 0.04092, 1.0, 0.9911, 0.2502, 0.04092, 1.0, 0.9911, 0.2502, 0.04092, 1.0, 0.9911, 0.2502, 0.04092, 1.0, 0.9911, 0.2502, 0.04092, 1.0, 0.9911, 0.2502, 0.04092, 1.0, 0.9911, 0.2502, 0.04092, 1.0, 0.9911, 0.2502, 0.04092, 1.0, 0.107, 0.016, 0.002125, 1.0, 0.107, 0.016, 0.002125, 1.0, 0.107, 0.016, 0.002125, 1.0, 0.107, 0.016, 0.002125, 1.0, 0.107, 0.016, 0.002125, 1.0, 0.107, 0.016, 0.002125, 1.0, 0.107, 0.016, 0.002125, 1.0, 0.107, 0.016, 0.002125, 1.0, 0.107, 0.016, 0.002125, 1.0, 0.107, 0.016, 0.002125, 1.0, 0.107, 0.016, 0.002125, 1.0, 0.107, 0.016, 0.002125, 1.0, 0.0, 0.0, 0.0, 1.0, 0.0, 0.0, 0.0, 1.0, 0.0, 0.0, 0.0, 1.0, 0.0, 0.0, 0.0, 1.0, 0.0, 0.0, 0.0, 1.0, 0.0, 0.0, 0.0, 1.0, 0.0, 0.0, 0.0, 1.0, 0.0, 0.0, 0.0, 1.0, 0.0, 0.0, 0.0, 1.0, 0.0, 0.0, 0.0, 1.0, 0.0, 0.0, 0.0, 1.0, 0.0, 0.0, 0.0, 1.0, 0.107, 0.016, 0.002125, 1.0, 0.107, 0.016, 0.002125, 1.0, 0.107, 0.016, 0.002125, 1.0, 0.107, 0.016, 0.002125, 1.0, 0.9911, 0.2502, 0.04092, 1.0, 0.9911, 0.2502, 0.04092, 1.0, 0.9911, 0.2502, 0.04092, 1.0, 0.9911, 0.2502, 0.04092, 1.0, 0.107, 0.016, 0.002125, 1.0, 0.107, 0.016, 0.002125, 1.0, 0.107, 0.016, 0.002125, 1.0, 0.107, 0.016, 0.002125, 1.0, 0.0, 0.0, 0.0, 1.0, 0.0, 0.0, 0.0, 1.0, 0.0, 0.0, 0.0, 1.0, 0.0, 0.0, 0.0, 1.0, 0.0, 0.0, 0.0, 1.0, 0.0, 0.0, 0.0, 1.0, 0.0, 0.0, 0.0, 1.0, 0.0, 0.0, 0.0, 1.0, 0.0, 0.0, 0.0, 1.0, 0.0, 0.0, 0.0, 1.0, 0.0, 0.0, 0.0, 1.0, 0.0, 0.0, 0.0, 1.0, 0.0, 0.0, 0.0, 1.0, 0.0, 0.0, 0.0, 1.0, 0.0, 0.0, 0.0, 1.0, 0.0, 0.0, 0.0, 1.0, 0.0, 0.0, 0.0, 1.0, 0.0, 0.0, 0.0, 1.0, 0.0, 0.0, 0.0, 1.0, 0.0, 0.0, 0.0, 1.0, 0.0, 0.0, 0.0, 1.0, 0.0, 0.0, 0.0, 1.0, 0.0, 0.0, 0.0, 1.0, 0.0, 0.0, 0.0, 1.0, 0.0, 0.0, 0.0, 1.0, 0.0, 0.0, 0.0, 1.0, 0.0, 0.0, 0.0, 1.0, 0.0, 0.0, 0.0, 1.0, 0.0, 0.0, 0.0, 1.0, 0.0, 0.0, 0.0, 1.0, 0.0, 0.0, 0.0, 1.0, 0.0, 0.0, 0.0, 1.0, 0.0, 0.0, 0.0, 1.0, 0.0, 0.0, 0.0, 1.0, 0.0, 0.0, 0.0, 1.0, 0.0, 0.0, 0.0, 1.0, 0.0, 0.0, 0.0, 1.0, 0.0, 0.0, 0.0, 1.0, 0.0, 0.0, 0.0, 1.0, 0.0, 0.0, 0.0, 1.0, 0.0, 0.0, 0.0, 1.0, 0.0, 0.0, 0.0, 1.0, 0.0, 0.0, 0.0, 1.0, 0.0, 0.0, 0.0, 1.0, 0.0, 0.0, 0.0, 1.0, 0.0, 0.0, 0.0, 1.0, 0.0, 0.0, 0.0, 1.0, 0.0, 0.0, 0.0, 1.0, 0.0, 0.0, 0.0, 1.0, 0.0, 0.0, 0.0, 1.0, 0.0, 0.0, 0.0, 1.0, 0.0, 0.0, 0.0, 1.0, 0.0, 0.0, 0.0, 1.0, 0.0, 0.0, 0.0, 1.0, 0.0, 0.0, 0.0, 1.0, 0.0, 0.0, 0.0, 1.0, 0.0, 0.0, 0.0, 1.0, 0.0, 0.0, 0.0, 1.0, 0.0, 0.0, 0.0, 1.0, 0.0, 0.0, 0.0, 1.0, 0.0, 0.0, 0.0, 1.0, 0.0, 0.0, 0.0, 1.0, 0.0, 0.0, 0.0, 1.0, 0.0, 0.0, 0.0, 1.0, 0.0, 0.0, 0.0, 1.0, 0.0, 0.0, 0.0, 1.0, 0.0, 0.0, 0.0, 1.0, 0.0, 0.0, 0.0, 1.0, 0.0, 0.0, 0.0, 1.0, 0.0, 0.0, 0.0, 1.0, 0.0, 0.0, 0.0, 1.0, 0.0, 0.0, 0.0, 1.0, 0.0, 0.0, 0.0, 1.0, 0.0, 0.0, 0.0, 1.0, 0.0, 0.0, 0.0, 1.0, 0.0, 0.0, 0.0, 1.0, 0.0, 0.0, 0.0, 1.0, 0.0, 0.0, 0.0, 1.0, 0.0, 0.0, 0.0, 1.0, 0.0, 0.0, 0.0, 1.0, 0.0, 0.0, 0.0, 1.0, 0.0, 0.0, 0.0, 1.0, 0.0, 0.0, 0.0, 1.0, 0.0, 0.0, 0.0, 1.0, 0.0, 0.0, 0.0, 1.0, 0.0, 0.0, 0.0, 1.0, 0.0, 0.0, 0.0, 1.0, 0.0, 0.0, 0.0, 1.0, 0.0, 0.0, 0.0, 1.0, 0.0, 0.0, 0.0, 1.0, 0.0, 0.0, 0.0, 1.0, 0.0, 0.0, 0.0, 1.0, 0.0, 0.0, 0.0, 1.0, 0.0, 0.0, 0.0, 1.0, 0.0, 0.0, 0.0, 1.0, 0.0, 0.0, 0.0, 1.0, 0.0, 0.0, 0.0, 1.0, 0.0, 0.0, 0.0, 1.0, 0.0, 0.0, 0.0, 1.0, 0.0, 0.0, 0.0, 1.0, 0.0, 0.0, 0.0, 1.0, 0.0, 0.0, 0.0, 1.0, 0.0, 0.0, 0.0, 1.0, 0.0, 0.0, 0.0, 1.0, 0.0, 0.0, 0.0, 1.0, 0.0, 0.0, 0.0, 1.0, 0.0, 0.0, 0.0, 1.0, 0.0, 0.0, 0.0, 1.0, 0.0, 0.0, 0.0, 1.0, 0.0, 0.0, 0.0, 1.0, 0.0, 0.0, 0.0, 1.0, 0.0, 0.0, 0.0, 1.0, 0.0, 0.0, 0.0, 1.0, 0.0, 0.0, 0.0, 1.0, 0.0, 0.0, 0.0, 1.0, 0.0, 0.0, 0.0, 1.0, 0.0, 0.0, 0.0, 1.0, 0.0, 0.0, 0.0, 1.0, 0.0, 0.0, 0.0, 1.0, 0.0, 0.0, 0.0, 1.0, 0.0, 0.0, 0.0, 1.0, 0.0, 0.0, 0.0, 1.0, 0.0, 0.0, 0.0, 1.0, 0.0, 0.0, 0.0, 1.0, 0.0, 0.0, 0.0, 1.0, 0.0, 0.0, 0.0, 1.0, 0.0, 0.0, 0.0, 1.0, 0.0, 0.0, 0.0, 1.0, 0.0, 0.0, 0.0, 1.0, 0.0, 0.0, 0.0, 1.0, 0.0, 0.0, 0.0, 1.0, 0.0, 0.0, 0.0, 1.0, 0.0, 0.0, 0.0, 1.0, 0.0, 0.0, 0.0, 1.0, 0.0, 0.0, 0.0, 1.0, 0.0, 0.0, 0.0, 1.0, 0.0, 0.0, 0.0, 1.0, 0.0, 0.0, 0.0, 1.0, 0.0, 0.0, 0.0, 1.0, 0.0, 0.0, 0.0, 1.0, 0.0, 0.0, 0.0, 1.0, 0.0, 0.0, 0.0, 1.0, 0.0, 0.0, 0.0, 1.0, 0.0, 0.0, 0.0, 1.0, 0.0, 0.0, 0.0, 1.0, 0.0, 0.0, 0.0, 1.0, 0.0, 0.0, 0.0, 1.0, 0.0, 0.0, 0.0, 1.0, 0.0, 0.0, 0.0, 1.0, 0.0, 0.0, 0.0, 1.0, 0.0, 0.0, 0.0, 1.0, 0.0, 0.0, 0.0, 1.0, 0.0, 0.0, 0.0, 1.0, 0.0, 0.0, 0.0, 1.0, 0.0, 0.0, 0.0, 1.0, 0.0, 0.0, 0.0, 1.0, 0.0, 0.0, 0.0, 1.0, 0.0, 0.0, 0.0, 1.0, 0.0, 0.0, 0.0, 1.0, 0.0, 0.0, 0.0, 1.0, 0.0, 0.0, 0.0, 1.0, 0.0, 0.0, 0.0, 1.0, 0.0, 0.0, 0.0, 1.0, 0.0, 0.0, 0.0, 1.0, 0.0, 0.0, 0.0, 1.0, 0.0, 0.0, 0.0, 1.0, 0.0, 0.0, 0.0, 1.0, 0.0, 0.0, 0.0, 1.0, 0.0, 0.0, 0.0, 1.0, 0.0, 0.0, 0.0, 1.0, 0.0, 0.0, 0.0, 1.0, 0.0, 0.0, 0.0, 1.0, 0.0, 0.0, 0.0, 1.0, 0.0, 0.0, 0.0, 1.0, 0.0, 0.0, 0.0, 1.0, 0.0, 0.0, 0.0, 1.0, 0.0, 0.0, 0.0, 1.0, 0.0, 0.0, 0.0, 1.0, 0.0, 0.0, 0.0, 1.0, 0.0, 0.0, 0.0, 1.0, 0.0, 0.0, 0.0, 1.0, 0.0, 0.0, 0.0, 1.0, 0.0, 0.0, 0.0, 1.0, 0.0, 0.0, 0.0, 1.0, 0.0, 0.0, 0.0, 1.0, 0.0, 0.0, 0.0, 1.0, 0.0, 0.0, 0.0, 1.0, 0.0, 0.0, 0.0, 1.0, 0.0, 0.0, 0.0, 1.0, 0.0, 0.0, 0.0, 1.0, 0.0, 0.0, 0.0, 1.0, 0.0, 0.0, 0.0, 1.0, 0.0, 0.0, 0.0, 1.0, 0.0, 0.0, 0.0, 1.0, 0.0, 0.0, 0.0, 1.0, 0.0, 0.0, 0.0, 1.0, 0.0, 0.0, 0.0, 1.0, 0.0, 0.0, 0.0, 1.0, 0.0, 0.0, 0.0, 1.0, 0.0, 0.0, 0.0, 1.0, 0.9911, 0.1301, 0.0185, 1.0, 0.9911, 0.1301, 0.0185, 1.0, 0.9911, 0.1301, 0.0185, 1.0, 0.9911, 0.1301, 0.0185, 1.0, 0.9911, 0.1301, 0.0185, 1.0, 0.9911, 0.1301, 0.0185, 1.0, 0.9911, 0.1301, 0.0185, 1.0, 0.9911, 0.1301, 0.0185, 1.0, 0.0, 0.0, 0.0, 1.0, 0.0, 0.0, 0.0, 1.0, 0.0, 0.0, 0.0, 1.0, 0.0, 0.0, 0.0, 1.0, 0.0, 0.0, 0.0, 1.0, 0.0, 0.0, 0.0, 1.0, 0.0, 0.0, 0.0, 1.0, 0.0, 0.0, 0.0, 1.0, 0.9911, 0.1301, 0.0185, 1.0, 0.9911, 0.1301, 0.0185, 1.0, 0.9911, 0.1301, 0.0185, 1.0, 0.9911, 0.1301, 0.0185, 1.0, 0.9911, 0.1301, 0.0185, 1.0, 0.9911, 0.1301, 0.0185, 1.0, 0.9911, 0.1301, 0.0185, 1.0, 0.9911, 0.1301, 0.0185, 1.0, 0.0, 0.0, 0.0, 1.0, 0.0, 0.0, 0.0, 1.0, 0.0, 0.0, 0.0, 1.0, 0.0, 0.0, 0.0, 1.0, 0.0, 0.0, 0.0, 1.0, 0.0, 0.0, 0.0, 1.0, 0.0, 0.0, 0.0, 1.0, 0.0, 0.0, 0.0, 1.0, 0.0, 0.0, 0.0, 1.0, 0.0, 0.0, 0.0, 1.0, 0.0, 0.0, 0.0, 1.0, 0.0, 0.0, 0.0, 1.0, 0.0, 0.0, 0.0, 1.0, 0.0, 0.0, 0.0, 1.0, 0.0, 0.0, 0.0, 1.0, 0.0, 0.0, 0.0, 1.0, 0.0, 0.0, 0.0, 1.0, 0.0, 0.0, 0.0, 1.0, 0.0, 0.0, 0.0, 1.0, 0.0, 0.0, 0.0, 1.0, 0.0, 0.0, 0.0, 1.0, 0.0, 0.0, 0.0, 1.0, 0.0, 0.0, 0.0, 1.0, 0.0, 0.0, 0.0, 1.0, 0.0, 0.0, 0.0, 1.0, 0.0, 0.0, 0.0, 1.0, 0.0, 0.0, 0.0, 1.0, 0.0, 0.0, 0.0, 1.0, 0.0, 0.0, 0.0, 1.0, 0.0, 0.0, 0.0, 1.0, 0.0, 0.0, 0.0, 1.0, 0.0, 0.0, 0.0, 1.0, 0.0, 0.0, 0.0, 1.0, 0.0, 0.0, 0.0, 1.0, 0.0, 0.0, 0.0, 1.0, 0.0, 0.0, 0.0, 1.0, 0.0, 0.0, 0.0, 1.0, 0.0, 0.0, 0.0, 1.0, 0.0, 0.0, 0.0, 1.0, 0.0, 0.0, 0.0, 1.0, 0.0, 0.0, 0.0, 1.0, 0.0, 0.0, 0.0, 1.0, 0.0, 0.0, 0.0, 1.0, 0.0, 0.0, 0.0, 1.0, 0.0, 0.0, 0.0, 1.0, 0.0, 0.0, 0.0, 1.0, 0.0, 0.0, 0.0, 1.0, 0.0, 0.0, 0.0, 1.0, 0.0, 0.0, 0.0, 1.0, 0.0, 0.0, 0.0, 1.0, 0.0, 0.0, 0.0, 1.0, 0.0, 0.0, 0.0, 1.0, 0.0, 0.0, 0.0, 1.0, 0.0, 0.0, 0.0, 1.0, 0.0, 0.0, 0.0, 1.0, 0.9911, 0.1301, 0.0185, 1.0, 0.9911, 0.1301, 0.0185, 1.0, 0.9911, 0.1301, 0.0185, 1.0, 0.9911, 0.1301, 0.0185, 1.0, 0.0, 0.0, 0.0, 1.0, 0.0, 0.0, 0.0, 1.0, 0.0, 0.0, 0.0, 1.0, 0.0, 0.0, 0.0, 1.0, 0.107, 0.016, 0.002125, 1.0, 0.107, 0.016, 0.002125, 1.0, 0.107, 0.016, 0.002125, 1.0, 0.107, 0.016, 0.002125, 1.0, 0.107, 0.016, 0.002125, 1.0, 0.107, 0.016, 0.002125, 1.0, 0.107, 0.016, 0.002125, 1.0, 0.107, 0.016, 0.002125, 1.0, 0.9911, 0.1301, 0.0185, 1.0, 0.9911, 0.1301, 0.0185, 1.0, 0.9911, 0.1301, 0.0185, 1.0, 0.9911, 0.1301, 0.0185, 1.0, 0.107, 0.016, 0.002125, 1.0, 0.107, 0.016, 0.002125, 1.0, 0.107, 0.016, 0.002125, 1.0, 0.107, 0.016, 0.002125, 1.0, 0.107, 0.016, 0.002125, 1.0, 0.107, 0.016, 0.002125, 1.0, 0.107, 0.016, 0.002125, 1.0, 0.107, 0.016, 0.002125, 1.0, 0.107, 0.016, 0.002125, 1.0, 0.107, 0.016, 0.002125, 1.0, 0.107, 0.016, 0.002125, 1.0, 0.107, 0.016, 0.002125, 1.0, 0.107, 0.016, 0.002125, 1.0, 0.107, 0.016, 0.002125, 1.0, 0.107, 0.016, 0.002125, 1.0, 0.107, 0.016, 0.002125, 1.0, 0.107, 0.016, 0.002125, 1.0, 0.107, 0.016, 0.002125, 1.0, 0.107, 0.016, 0.002125, 1.0, 0.107, 0.016, 0.002125, 1.0, 0.107, 0.016, 0.002125, 1.0, 0.107, 0.016, 0.002125, 1.0, 0.107, 0.016, 0.002125, 1.0, 0.107, 0.016, 0.002125, 1.0, 0.107, 0.016, 0.002125, 1.0, 0.107, 0.016, 0.002125, 1.0, 0.107, 0.016, 0.002125, 1.0, 0.107, 0.016, 0.002125, 1.0, 0.107, 0.016, 0.002125, 1.0, 0.107, 0.016, 0.002125, 1.0, 0.107, 0.016, 0.002125, 1.0, 0.107, 0.016, 0.002125, 1.0, 0.107, 0.016, 0.002125, 1.0, 0.107, 0.016, 0.002125, 1.0, 0.107, 0.016, 0.002125, 1.0, 0.107, 0.016, 0.002125, 1.0, 0.107, 0.016, 0.002125, 1.0, 0.107, 0.016, 0.002125, 1.0, 0.107, 0.016, 0.002125, 1.0, 0.107, 0.016, 0.002125, 1.0, 0.107, 0.016, 0.002125, 1.0, 0.107, 0.016, 0.002125, 1.0, 0.107, 0.016, 0.002125, 1.0, 0.107, 0.016, 0.002125, 1.0, 0.107, 0.016, 0.002125, 1.0, 0.107, 0.016, 0.002125, 1.0, 0.107, 0.016, 0.002125, 1.0, 0.107, 0.016, 0.002125, 1.0, 0.107, 0.016, 0.002125, 1.0, 0.107, 0.016, 0.002125, 1.0, 0.107, 0.016, 0.002125, 1.0, 0.107, 0.016, 0.002125, 1.0, 0.107, 0.016, 0.002125, 1.0, 0.107, 0.016, 0.002125, 1.0, 0.107, 0.016, 0.002125, 1.0, 0.107, 0.016, 0.002125, 1.0, 0.107, 0.016, 0.002125, 1.0, 0.107, 0.016, 0.002125, 1.0, 0.107, 0.016, 0.002125, 1.0, 0.107, 0.016, 0.002125, 1.0, 0.107, 0.016, 0.002125, 1.0, 0.107, 0.016, 0.002125, 1.0, 0.107, 0.016, 0.002125, 1.0, 0.107, 0.016, 0.002125, 1.0, 0.107, 0.016, 0.002125, 1.0, 0.107, 0.016, 0.002125, 1.0, 0.107, 0.016, 0.002125, 1.0, 0.107, 0.016, 0.002125, 1.0, 0.107, 0.016, 0.002125, 1.0, 0.107, 0.016, 0.002125, 1.0, 0.0, 0.0, 0.0, 1.0, 0.0, 0.0, 0.0, 1.0, 0.0, 0.0, 0.0, 1.0, 0.0, 0.0, 0.0, 1.0, 0.0, 0.0, 0.0, 1.0, 0.0, 0.0, 0.0, 1.0, 0.0, 0.0, 0.0, 1.0, 0.107, 0.016, 0.002125, 1.0, 0.107, 0.016, 0.002125, 1.0, 0.107, 0.016, 0.002125, 1.0, 0.107, 0.016, 0.002125, 1.0, 0.9911, 0.2502, 0.04092, 1.0, 0.9911, 0.2502, 0.04092, 1.0, 0.9911, 0.2502, 0.04092, 1.0, 0.9911, 0.2502, 0.04092, 1.0, 0.107, 0.016, 0.002125, 1.0, 0.107, 0.016, 0.002125, 1.0, 0.107, 0.016, 0.002125, 1.0, 0.107, 0.016, 0.002125, 1.0, 0.107, 0.016, 0.002125, 1.0, 0.107, 0.016, 0.002125, 1.0, 0.107, 0.016, 0.002125, 1.0, 0.107, 0.016, 0.002125, 1.0, 0.0, 0.0, 0.0, 1.0, 0.0, 0.0, 0.0, 1.0, 0.0, 0.0, 0.0, 1.0, 0.0, 0.0, 0.0, 1.0, 0.0, 0.0, 0.0, 1.0, 0.0, 0.0, 0.0, 1.0, 0.0, 0.0, 0.0, 1.0, 0.0, 0.0, 0.0, 1.0, 0.0, 0.0, 0.0, 1.0, 0.0, 0.0, 0.0, 1.0, 0.0, 0.0, 0.0, 1.0, 0.0, 0.0, 0.0, 1.0, 0.107, 0.016, 0.002125, 1.0, 0.107, 0.016, 0.002125, 1.0, 0.107, 0.016, 0.002125, 1.0, 0.107, 0.016, 0.002125, 1.0, 0.107, 0.016, 0.002125, 1.0, 0.107, 0.016, 0.002125, 1.0, 0.107, 0.016, 0.002125, 1.0, 0.107, 0.016, 0.002125, 1.0, 0.107, 0.016, 0.002125, 1.0, 0.107, 0.016, 0.002125, 1.0, 0.107, 0.016, 0.002125, 1.0, 0.107, 0.016, 0.002125, 1.0, 0.107, 0.016, 0.002125, 1.0, 0.107, 0.016, 0.002125, 1.0, 0.107, 0.016, 0.002125, 1.0, 0.107, 0.016, 0.002125, 1.0, 0.107, 0.016, 0.002125, 1.0, 0.107, 0.016, 0.002125, 1.0, 0.107, 0.016, 0.002125, 1.0, 0.107, 0.016, 0.002125, 1.0, 0.0, 0.0, 0.0, 1.0, 0.0, 0.0, 0.0, 1.0, 0.0, 0.0, 0.0, 1.0, 0.0, 0.0, 0.0, 1.0, 0.0, 0.0, 0.0, 1.0, 0.0, 0.0, 0.0, 1.0, 0.0, 0.0, 0.0, 1.0, 0.0, 0.0, 0.0, 1.0, 0.0, 0.0, 0.0, 1.0, 0.0, 0.0, 0.0, 1.0, 0.0, 0.0, 0.0, 1.0, 0.0, 0.0, 0.0, 1.0, 0.0, 0.0, 0.0, 1.0, 0.0, 0.0, 0.0, 1.0, 0.0, 0.0, 0.0, 1.0, 0.0, 0.0, 0.0, 1.0, 0.0, 0.0, 0.0, 1.0, 0.0, 0.0, 0.0, 1.0, 0.0, 0.0, 0.0, 1.0, 0.0, 0.0, 0.0, 1.0, 0.0, 0.0, 0.0, 1.0, 0.0, 0.0, 0.0, 1.0, 0.0, 0.0, 0.0, 1.0, 0.0, 0.0, 0.0, 1.0, 0.9911, 0.1301, 0.0185, 1.0, 0.9911, 0.1301, 0.0185, 1.0, 0.9911, 0.1301, 0.0185, 1.0, 0.9911, 0.1301, 0.0185, 1.0, 0.9911, 0.1301, 0.0185, 1.0, 0.9911, 0.1301, 0.0185, 1.0, 0.9911, 0.1301, 0.0185, 1.0, 0.9911, 0.1301, 0.0185, 1.0, 0.9911, 0.1301, 0.0185, 1.0, 0.9911, 0.1301, 0.0185, 1.0, 0.9911, 0.1301, 0.0185, 1.0, 0.9911, 0.1301, 0.0185, 1.0, 0.9911, 0.1301, 0.0185, 1.0, 0.9911, 0.1301, 0.0185, 1.0, 0.9911, 0.1301, 0.0185, 1.0, 0.9911, 0.1301, 0.0185, 1.0, 0.9911, 0.1301, 0.0185, 1.0, 0.9911, 0.1301, 0.0185, 1.0, 0.9911, 0.1301, 0.0185, 1.0, 0.9911, 0.1301, 0.0185, 1.0, 0.9911, 0.1301, 0.0185, 1.0, 0.9911, 0.1301, 0.0185, 1.0, 0.9911, 0.1301, 0.0185, 1.0, 0.9911, 0.1301, 0.0185, 1.0, 0.9911, 0.1301, 0.0185, 1.0, 0.9911, 0.1301, 0.0185, 1.0, 0.9911, 0.1301, 0.0185, 1.0, 0.9911, 0.1301, 0.0185, 1.0, 0.9911, 0.1301, 0.0185, 1.0, 0.9911, 0.1301, 0.0185, 1.0, 0.9911, 0.1301, 0.0185, 1.0, 0.9911, 0.1301, 0.0185, 1.0, 0.0, 0.0, 0.0, 1.0, 0.0, 0.0, 0.0, 1.0, 0.0, 0.0, 0.0, 1.0, 0.0, 0.0, 0.0, 1.0, 0.107, 0.016, 0.002125, 1.0, 0.107, 0.016, 0.002125, 1.0, 0.107, 0.016, 0.002125, 1.0, 0.107, 0.016, 0.002125, 1.0, 0.9911, 0.2502, 0.04092, 1.0, 0.9911, 0.2502, 0.04092, 1.0, 0.9911, 0.2502, 0.04092, 1.0, 0.0, 0.0, 0.0, 1.0, 0.0, 0.0, 0.0, 1.0, 0.0, 0.0, 0.0, 1.0, 0.0, 0.0, 0.0, 1.0, 0.0, 0.0, 0.0, 1.0, 0.0, 0.0, 0.0, 1.0, 0.0, 0.0, 0.0, 1.0, 0.0, 0.0, 0.0, 1.0, 0.9911, 0.2502, 0.04092, 1.0, 0.9911, 0.2502, 0.04092, 1.0, 0.9823, 0.2462, 0.03955, 1.0, 0.9823, 0.2462, 0.03955, 1.0, 0.107, 0.016, 0.002125, 1.0, 0.107, 0.016, 0.002125, 1.0, 0.107, 0.016, 0.002125, 1.0, 0.107, 0.016, 0.002125, 1.0, 0.0, 0.0, 0.0, 1.0, 0.0, 0.0, 0.0, 1.0, 0.0, 0.0, 0.0, 1.0, 0.0, 0.0, 0.0, 1.0, 0.107, 0.016, 0.002125, 1.0, 0.107, 0.016, 0.002125, 1.0, 0.107, 0.016, 0.002125, 1.0, 0.107, 0.016, 0.002125, 1.0, 0.107, 0.016, 0.002125, 1.0, 0.107, 0.016, 0.002125, 1.0, 0.107, 0.016, 0.002125, 1.0, 0.107, 0.016, 0.002125, 1.0, 0.0, 0.0, 0.0, 1.0, 0.0, 0.0, 0.0, 1.0, 0.0, 0.0, 0.0, 1.0, 0.0, 0.0, 0.0, 1.0, 0.0, 0.0, 0.0, 1.0, 0.0, 0.0, 0.0, 1.0, 0.0, 0.0, 0.0, 1.0, 0.0, 0.0, 0.0, 1.0, 0.0, 0.0, 0.0, 1.0, 0.0, 0.0, 0.0, 1.0, 0.0, 0.0, 0.0, 1.0, 0.0, 0.0, 0.0, 1.0, 0.0, 0.0, 0.0, 1.0, 0.0, 0.0, 0.0, 1.0, 0.0, 0.0, 0.0, 1.0, 0.0, 0.0, 0.0, 1.0, 0.0, 0.0, 0.0, 1.0, 0.0, 0.0, 0.0, 1.0, 0.0, 0.0, 0.0, 1.0, 0.0, 0.0, 0.0, 1.0, 0.0, 0.0, 0.0, 1.0, 0.0, 0.0, 0.0, 1.0, 0.0, 0.0, 0.0, 1.0, 0.0, 0.0, 0.0, 1.0, 0.0, 0.0, 0.0, 1.0, 0.0, 0.0, 0.0, 1.0, 0.0, 0.0, 0.0, 1.0, 0.0, 0.0, 0.0, 1.0, 0.0, 0.0, 0.0, 1.0, 0.0, 0.0, 0.0, 1.0, 0.0, 0.0, 0.0, 1.0, 0.0, 0.0, 0.0, 1.0, 0.0, 0.0, 0.0, 1.0, 0.0, 0.0, 0.0, 1.0, 0.0, 0.0, 0.0, 1.0, 0.0, 0.0, 0.0, 1.0, 0.0, 0.0, 0.0, 1.0, 0.0, 0.0, 0.0, 1.0, 0.0, 0.0, 0.0, 1.0, 0.0, 0.0, 0.0, 1.0, 0.0, 0.0, 0.0, 1.0, 0.0, 0.0, 0.0, 1.0, 0.0, 0.0, 0.0, 1.0, 0.0, 0.0, 0.0, 1.0, 0.0, 0.0, 0.0, 1.0, 0.0, 0.0, 0.0, 1.0, 0.0, 0.0, 0.0, 1.0, 0.0, 0.0, 0.0, 1.0, 0.0, 0.0, 0.0, 1.0, 0.0, 0.0, 0.0, 1.0, 0.0, 0.0, 0.0, 1.0, 0.0, 0.0, 0.0, 1.0, 0.0, 0.0, 0.0, 1.0, 0.0, 0.0, 0.0, 1.0, 0.0, 0.0, 0.0, 1.0, 0.0, 0.0, 0.0, 1.0, 0.0, 0.0, 0.0, 1.0, 0.0, 0.0, 0.0, 1.0, 0.0, 0.0, 0.0, 1.0, 0.0, 0.0, 0.0, 1.0, 0.0, 0.0, 0.0, 1.0, 0.0, 0.0, 0.0, 1.0, 0.0, 0.0, 0.0, 1.0, 0.0, 0.0, 0.0, 1.0, 0.0, 0.0, 0.0, 1.0, 0.0, 0.0, 0.0, 1.0, 0.0, 0.0, 0.0, 1.0, 0.0, 0.0, 0.0, 1.0, 0.0, 0.0, 0.0, 1.0, 0.0, 0.0, 0.0, 1.0, 0.0, 0.0, 0.0, 1.0, 0.0, 0.0, 0.0, 1.0, 0.0, 0.0, 0.0, 1.0, 0.0, 0.0, 0.0, 1.0, 0.0, 0.0, 0.0, 1.0, 0.0, 0.0, 0.0, 1.0, 0.0, 0.0, 0.0, 1.0, 0.0, 0.0, 0.0, 1.0, 0.0, 0.0, 0.0, 1.0, 0.0, 0.0, 0.0, 1.0, 0.9911, 0.1301, 0.0185, 1.0, 0.9911, 0.1301, 0.0185, 1.0, 0.9911, 0.1301, 0.0185, 1.0, 0.9911, 0.1301, 0.0185, 1.0, 0.0, 0.0, 0.0, 1.0, 0.0, 0.0, 0.0, 1.0, 0.0, 0.0, 0.0, 1.0, 0.0, 0.0, 0.0, 1.0, 0.9911, 0.1301, 0.0185, 1.0, 0.9911, 0.1301, 0.0185, 1.0, 0.9911, 0.1301, 0.0185, 1.0, 0.9911, 0.1301, 0.0185, 1.0, 0.0, 0.0, 0.0, 1.0, 0.0, 0.0, 0.0, 1.0, 0.0, 0.0, 0.0, 1.0, 0.0, 0.0, 0.0, 1.0, 0.0, 0.0, 0.0, 1.0, 0.0, 0.0, 0.0, 1.0, 0.0, 0.0, 0.0, 1.0, 0.0, 0.0, 0.0, 1.0, 0.9911, 0.1301, 0.0185, 1.0, 0.9911, 0.1301, 0.0185, 1.0, 0.9911, 0.1301, 0.0185, 1.0, 0.9911, 0.1301, 0.0185, 1.0, 0.0, 0.0, 0.0, 1.0, 0.0, 0.0, 0.0, 1.0, 0.0, 0.0, 0.0, 1.0, 0.0, 0.0, 0.0, 1.0, 0.0, 0.0, 0.0, 1.0, 0.0, 0.0, 0.0, 1.0, 0.0, 0.0, 0.0, 1.0, 0.0, 0.0, 0.0, 1.0, 0.9911, 0.1301, 0.0185, 1.0, 0.9911, 0.1301, 0.0185, 1.0, 0.9911, 0.1301, 0.0185, 1.0, 0.9911, 0.1301, 0.0185, 1.0, 0.0, 0.0, 0.0, 1.0, 0.0, 0.0, 0.0, 1.0, 0.0, 0.0, 0.0, 1.0, 0.0, 0.0, 0.0, 1.0, 0.0, 0.0, 0.0, 1.0, 0.0, 0.0, 0.0, 1.0, 0.0, 0.0, 0.0, 1.0, 0.0, 0.0, 0.0, 1.0, 0.0, 0.0, 0.0, 1.0, 0.0, 0.0, 0.0, 1.0, 0.0, 0.0, 0.0, 1.0, 0.0, 0.0, 0.0, 1.0, 0.0, 0.0, 0.0, 1.0, 0.0, 0.0, 0.0, 1.0, 0.0, 0.0, 0.0, 1.0, 0.0, 0.0, 0.0, 1.0, 0.0, 0.0, 0.0, 1.0, 0.0, 0.0, 0.0, 1.0, 0.0, 0.0, 0.0, 1.0, 0.0, 0.0, 0.0, 1.0, 0.0, 0.0, 0.0, 1.0, 0.0, 0.0, 0.0, 1.0, 0.0, 0.0, 0.0, 1.0, 0.0, 0.0, 0.0, 1.0, 0.0, 0.0, 0.0, 1.0, 0.0, 0.0, 0.0, 1.0, 0.0, 0.0, 0.0, 1.0, 0.0, 0.0, 0.0, 1.0, 0.107, 0.016, 0.002125, 1.0, 0.107, 0.016, 0.002125, 1.0, 0.107, 0.016, 0.002125, 1.0, 0.107, 0.016, 0.002125, 1.0, 0.107, 0.016, 0.002125, 1.0, 0.107, 0.016, 0.002125, 1.0, 0.107, 0.016, 0.002125, 1.0, 0.107, 0.016, 0.002125, 1.0, 0.107, 0.016, 0.002125, 1.0, 0.107, 0.016, 0.002125, 1.0, 0.107, 0.016, 0.002125, 1.0, 0.107, 0.016, 0.002125, 1.0, 0.107, 0.016, 0.002125, 1.0, 0.107, 0.016, 0.002125, 1.0, 0.107, 0.016, 0.002125, 1.0, 0.107, 0.016, 0.002125, 1.0, 0.107, 0.016, 0.002125, 1.0, 0.107, 0.016, 0.002125, 1.0, 0.107, 0.016, 0.002125, 1.0, 0.107, 0.016, 0.002125, 1.0, 0.107, 0.016, 0.002125, 1.0, 0.107, 0.016, 0.002125, 1.0, 0.107, 0.016, 0.002125, 1.0, 0.107, 0.016, 0.002125, 1.0, 0.107, 0.016, 0.002125, 1.0, 0.107, 0.016, 0.002125, 1.0, 0.107, 0.016, 0.002125, 1.0, 0.107, 0.016, 0.002125, 1.0, 0.107, 0.016, 0.002125, 1.0, 0.107, 0.016, 0.002125, 1.0, 0.107, 0.016, 0.002125, 1.0, 0.107, 0.016, 0.002125, 1.0, 0.107, 0.016, 0.002125, 1.0, 0.107, 0.016, 0.002125, 1.0, 0.107, 0.016, 0.002125, 1.0, 0.107, 0.016, 0.002125, 1.0, 0.107, 0.016, 0.002125, 1.0, 0.107, 0.016, 0.002125, 1.0, 0.107, 0.016, 0.002125, 1.0, 0.107, 0.016, 0.002125, 1.0, 0.107, 0.016, 0.002125, 1.0, 0.107, 0.016, 0.002125, 1.0, 0.107, 0.016, 0.002125, 1.0, 0.107, 0.016, 0.002125, 1.0, 0.107, 0.016, 0.002125, 1.0, 0.107, 0.016, 0.002125, 1.0, 0.107, 0.016, 0.002125, 1.0, 0.107, 0.016, 0.002125, 1.0, 0.107, 0.016, 0.002125, 1.0, 0.107, 0.016, 0.002125, 1.0, 0.107, 0.016, 0.002125, 1.0, 0.107, 0.016, 0.002125, 1.0, 0.107, 0.016, 0.002125, 1.0, 0.107, 0.016, 0.002125, 1.0, 0.107, 0.016, 0.002125, 1.0, 0.107, 0.016, 0.002125, 1.0, 0.107, 0.016, 0.002125, 1.0, 0.107, 0.016, 0.002125, 1.0, 0.107, 0.016, 0.002125, 1.0, 0.107, 0.016, 0.002125, 1.0, 0.107, 0.016, 0.002125, 1.0, 0.107, 0.016, 0.002125, 1.0, 0.107, 0.016, 0.002125, 1.0, 0.107, 0.016, 0.002125, 1.0, 0.107, 0.016, 0.002125, 1.0, 0.107, 0.016, 0.002125, 1.0, 0.107, 0.016, 0.002125, 1.0, 0.107, 0.016, 0.002125, 1.0, 0.107, 0.016, 0.002125, 1.0, 0.107, 0.016, 0.002125, 1.0, 0.0, 0.0, 0.0, 1.0, 0.0, 0.0, 0.0, 1.0, 0.0, 0.0, 0.0, 1.0, 0.0, 0.0, 0.0, 1.0, 0.0, 0.0, 0.0, 1.0, 0.0, 0.0, 0.0, 1.0, 0.0, 0.0, 0.0, 1.0, 0.0, 0.0, 0.0, 1.0, 0.0, 0.0, 0.0, 1.0, 0.0, 0.0, 0.0, 1.0, 0.0, 0.0, 0.0, 1.0, 0.0, 0.0, 0.0, 1.0, 0.0, 0.0, 0.0, 1.0, 0.0, 0.0, 0.0, 1.0, 0.0, 0.0, 0.0, 1.0, 0.0, 0.0, 0.0, 1.0, 0.9911, 0.1301, 0.0185, 1.0, 0.9911, 0.1301, 0.0185, 1.0, 0.9911, 0.1301, 0.0185, 1.0, 0.9911, 0.1301, 0.0185, 1.0, 0.0, 0.0, 0.0, 1.0, 0.0, 0.0, 0.0, 1.0, 0.0, 0.0, 0.0, 1.0, 0.9911, 0.1301, 0.0185, 1.0, 0.9911, 0.1301, 0.0185, 1.0, 0.9911, 0.1301, 0.0185, 1.0, 0.9911, 0.1301, 0.0185, 1.0, 0.9911, 0.1301, 0.0185, 1.0, 0.9911, 0.1301, 0.0185, 1.0, 0.9911, 0.1301, 0.0185, 1.0, 0.9911, 0.1301, 0.0185, 1.0, 0.0, 0.0, 0.0, 1.0, 0.0, 0.0, 0.0, 1.0, 0.0, 0.0, 0.0, 1.0, 0.0, 0.0, 0.0, 1.0, 0.0, 0.0, 0.0, 1.0, 0.0, 0.0, 0.0, 1.0, 0.0, 0.0, 0.0, 1.0, 0.0, 0.0, 0.0, 1.0, 0.0, 0.0, 0.0, 1.0, 0.107, 0.016, 0.002125, 1.0, 0.107, 0.016, 0.002125, 1.0, 0.107, 0.016, 0.002125, 1.0, 0.107, 0.016, 0.002125, 1.0, 0.9911, 0.2502, 0.04092, 1.0, 0.9911, 0.2502, 0.04092, 1.0, 0.9911, 0.2502, 0.04092, 1.0, 0.9911, 0.2502, 0.04092, 1.0, 0.107, 0.016, 0.002125, 1.0, 0.107, 0.016, 0.002125, 1.0, 0.107, 0.016, 0.002125, 1.0, 0.107, 0.016, 0.002125, 1.0, 0.0, 0.0, 0.0, 1.0, 0.0, 0.0, 0.0, 1.0, 0.0, 0.0, 0.0, 1.0, 0.0, 0.0, 0.0, 1.0, 0.0, 0.0, 0.0, 1.0, 0.0, 0.0, 0.0, 1.0, 0.0, 0.0, 0.0, 1.0, 0.0, 0.0, 0.0, 1.0, 0.9911, 0.1301, 0.0185, 1.0, 0.9911, 0.1301, 0.0185, 1.0, 0.9911, 0.1301, 0.0185, 1.0, 0.9911, 0.1301, 0.0185, 1.0, 0.0, 0.0, 0.0, 1.0, 0.0, 0.0, 0.0, 1.0, 0.0, 0.0, 0.0, 1.0, 0.0, 0.0, 0.0, 1.0, 0.0, 0.0, 0.0, 1.0, 0.0, 0.0, 0.0, 1.0, 0.0, 0.0, 0.0, 1.0, 0.0, 0.0, 0.0, 1.0, 0.0, 0.0, 0.0, 1.0, 0.0, 0.0, 0.0, 1.0, 0.0, 0.0, 0.0, 1.0, 0.0, 0.0, 0.0, 1.0, 0.9911, 0.1301, 0.0185, 1.0, 0.9911, 0.1301, 0.0185, 1.0, 0.9911, 0.1301, 0.0185, 1.0, 0.0, 0.0, 0.0, 1.0, 0.0, 0.0, 0.0, 1.0, 0.0, 0.0, 0.0, 1.0, 0.107, 0.016, 0.002125, 1.0, 0.107, 0.016, 0.002125, 1.0, 0.107, 0.016, 0.002125, 1.0, 0.107, 0.016, 0.002125, 1.0, 0.9911, 0.2502, 0.04092, 1.0, 0.9911, 0.2502, 0.04092, 1.0, 0.9911, 0.2502, 0.04092, 1.0, 0.9911, 0.2502, 0.04092, 1.0, 0.107, 0.016, 0.002125, 1.0, 0.107, 0.016, 0.002125, 1.0, 0.107, 0.016, 0.002125, 1.0, 0.107, 0.016, 0.002125, 1.0, 0.107, 0.016, 0.002125, 1.0, 0.107, 0.016, 0.002125, 1.0, 0.107, 0.016, 0.002125, 1.0, 0.107, 0.016, 0.002125, 1.0, 0.107, 0.016, 0.002125, 1.0, 0.107, 0.016, 0.002125, 1.0, 0.107, 0.016, 0.002125, 1.0, 0.107, 0.016, 0.002125, 1.0, 0.9911, 0.2502, 0.04092, 1.0, 0.9911, 0.2502, 0.04092, 1.0, 0.9911, 0.2502, 0.04092, 1.0, 0.9911, 0.2502, 0.04092, 1.0, 0.9911, 0.2502, 0.04092, 1.0, 0.9911, 0.2502, 0.04092, 1.0, 0.9911, 0.2502, 0.04092, 1.0, 0.9911, 0.2502, 0.04092, 1.0, 0.9911, 0.2502, 0.04092, 1.0, 0.9911, 0.2502, 0.04092, 1.0, 0.9911, 0.2502, 0.04092, 1.0, 0.9911, 0.2502, 0.04092, 1.0, 0.107, 0.016, 0.002125, 1.0, 0.107, 0.016, 0.002125, 1.0, 0.107, 0.016, 0.002125, 1.0, 0.107, 0.016, 0.002125, 1.0, 0.107, 0.016, 0.002125, 1.0, 0.107, 0.016, 0.002125, 1.0, 0.107, 0.016, 0.002125, 1.0, 0.107, 0.016, 0.002125, 1.0, 0.107, 0.016, 0.002125, 1.0, 0.107, 0.016, 0.002125, 1.0, 0.107, 0.016, 0.002125, 1.0, 0.107, 0.016, 0.002125, 1.0, 0.0, 0.0, 0.0, 1.0, 0.0, 0.0, 0.0, 1.0, 0.0, 0.0, 0.0, 1.0, 0.0, 0.0, 0.0, 1.0, 0.0, 0.0, 0.0, 1.0, 0.0, 0.0, 0.0, 1.0, 0.0, 0.0, 0.0, 1.0, 0.0, 0.0, 0.0, 1.0, 0.0, 0.0, 0.0, 1.0, 0.0, 0.0, 0.0, 1.0, 0.0, 0.0, 0.0, 1.0, 0.0, 0.0, 0.0, 1.0, 0.107, 0.016, 0.002125, 1.0, 0.107, 0.016, 0.002125, 1.0, 0.107, 0.016, 0.002125, 1.0, 0.107, 0.016, 0.002125, 1.0, 0.9911, 0.2502, 0.04092, 1.0, 0.9911, 0.2502, 0.04092, 1.0, 0.9911, 0.2502, 0.04092, 1.0, 0.9911, 0.2502, 0.04092, 1.0, 0.107, 0.016, 0.002125, 1.0, 0.107, 0.016, 0.002125, 1.0, 0.107, 0.016, 0.002125, 1.0, 0.107, 0.016, 0.002125, 1.0, 0.0, 0.0, 0.0, 1.0, 0.0, 0.0, 0.0, 1.0, 0.0, 0.0, 0.0, 1.0, 0.0, 0.0, 0.0, 1.0, 0.0, 0.0, 0.0, 1.0, 0.0, 0.0, 0.0, 1.0, 0.0, 0.0, 0.0, 1.0, 0.0, 0.0, 0.0, 1.0, 0.0, 0.0, 0.0, 1.0, 0.0, 0.0, 0.0, 1.0, 0.0, 0.0, 0.0, 1.0, 0.0, 0.0, 0.0, 1.0, 0.0, 0.0, 0.0, 1.0, 0.0, 0.0, 0.0, 1.0, 0.0, 0.0, 0.0, 1.0, 0.0, 0.0, 0.0, 1.0, 0.0, 0.0, 0.0, 1.0, 0.0, 0.0, 0.0, 1.0, 0.0, 0.0, 0.0, 1.0, 0.0, 0.0, 0.0, 1.0, 0.0, 0.0, 0.0, 1.0, 0.0, 0.0, 0.0, 1.0, 0.0, 0.0, 0.0, 1.0, 0.0, 0.0, 0.0, 1.0, 0.0, 0.0, 0.0, 1.0, 0.0, 0.0, 0.0, 1.0, 0.0, 0.0, 0.0, 1.0, 0.0, 0.0, 0.0, 1.0, 0.0, 0.0, 0.0, 1.0, 0.0, 0.0, 0.0, 1.0, 0.0, 0.0, 0.0, 1.0, 0.0, 0.0, 0.0, 1.0, 0.0, 0.0, 0.0, 1.0, 0.0, 0.0, 0.0, 1.0, 0.0, 0.0, 0.0, 1.0, 0.0, 0.0, 0.0, 1.0, 0.0, 0.0, 0.0, 1.0, 0.0, 0.0, 0.0, 1.0, 0.0, 0.0, 0.0, 1.0, 0.0, 0.0, 0.0, 1.0, 0.0, 0.0, 0.0, 1.0, 0.0, 0.0, 0.0, 1.0, 0.0, 0.0, 0.0, 1.0, 0.0, 0.0, 0.0, 1.0, 0.0, 0.0, 0.0, 1.0, 0.0, 0.0, 0.0, 1.0, 0.0, 0.0, 0.0, 1.0, 0.0, 0.0, 0.0, 1.0, 0.0, 0.0, 0.0, 1.0, 0.0, 0.0, 0.0, 1.0, 0.0, 0.0, 0.0, 1.0, 0.0, 0.0, 0.0, 1.0, 0.0, 0.0, 0.0, 1.0, 0.0, 0.0, 0.0, 1.0, 0.0, 0.0, 0.0, 1.0, 0.0, 0.0, 0.0, 1.0, 0.0, 0.0, 0.0, 1.0, 0.0, 0.0, 0.0, 1.0, 0.0, 0.0, 0.0, 1.0, 0.0, 0.0, 0.0, 1.0, 0.0, 0.0, 0.0, 1.0, 0.0, 0.0, 0.0, 1.0, 0.0, 0.0, 0.0, 1.0, 0.0, 0.0, 0.0, 1.0, 0.0, 0.0, 0.0, 1.0, 0.0, 0.0, 0.0, 1.0, 0.0, 0.0, 0.0, 1.0, 0.0, 0.0, 0.0, 1.0, 0.0, 0.0, 0.0, 1.0, 0.0, 0.0, 0.0, 1.0, 0.0, 0.0, 0.0, 1.0, 0.0, 0.0, 0.0, 1.0, 0.0, 0.0, 0.0, 1.0, 0.0, 0.0, 0.0, 1.0, 0.0, 0.0, 0.0, 1.0, 0.0, 0.0, 0.0, 1.0, 0.0, 0.0, 0.0, 1.0, 0.0, 0.0, 0.0, 1.0, 0.0, 0.0, 0.0, 1.0, 0.0, 0.0, 0.0, 1.0, 0.0, 0.0, 0.0, 1.0, 0.0, 0.0, 0.0, 1.0, 0.0, 0.0, 0.0, 1.0, 0.0, 0.0, 0.0, 1.0, 0.0, 0.0, 0.0, 1.0, 0.0, 0.0, 0.0, 1.0, 0.0, 0.0, 0.0, 1.0, 0.0, 0.0, 0.0, 1.0, 0.0, 0.0, 0.0, 1.0, 0.0, 0.0, 0.0, 1.0, 0.0, 0.0, 0.0, 1.0, 0.0, 0.0, 0.0, 1.0, 0.0, 0.0, 0.0, 1.0, 0.0, 0.0, 0.0, 1.0, 0.0, 0.0, 0.0, 1.0, 0.0, 0.0, 0.0, 1.0, 0.0, 0.0, 0.0, 1.0, 0.0, 0.0, 0.0, 1.0, 0.0, 0.0, 0.0, 1.0, 0.0, 0.0, 0.0, 1.0, 0.0, 0.0, 0.0, 1.0, 0.0, 0.0, 0.0, 1.0, 0.0, 0.0, 0.0, 1.0, 0.0, 0.0, 0.0, 1.0, 0.0, 0.0, 0.0, 1.0, 0.0, 0.0, 0.0, 1.0, 0.0, 0.0, 0.0, 1.0, 0.0, 0.0, 0.0, 1.0, 0.0, 0.0, 0.0, 1.0, 0.0, 0.0, 0.0, 1.0, 0.0, 0.0, 0.0, 1.0, 0.0, 0.0, 0.0, 1.0, 0.0, 0.0, 0.0, 1.0, 0.0, 0.0, 0.0, 1.0, 0.0, 0.0, 0.0, 1.0, 0.0, 0.0, 0.0, 1.0, 0.0, 0.0, 0.0, 1.0, 0.0, 0.0, 0.0, 1.0, 0.0, 0.0, 0.0, 1.0, 0.0, 0.0, 0.0, 1.0, 0.0, 0.0, 0.0, 1.0, 0.0, 0.0, 0.0, 1.0, 0.0, 0.0, 0.0, 1.0, 0.0, 0.0, 0.0, 1.0, 0.0, 0.0, 0.0, 1.0, 0.0, 0.0, 0.0, 1.0, 0.0, 0.0, 0.0, 1.0, 0.0, 0.0, 0.0, 1.0, 0.0, 0.0, 0.0, 1.0, 0.0, 0.0, 0.0, 1.0, 0.0, 0.0, 0.0, 1.0, 0.0, 0.0, 0.0, 1.0, 0.0, 0.0, 0.0, 1.0, 0.0, 0.0, 0.0, 1.0, 0.0, 0.0, 0.0, 1.0, 0.0, 0.0, 0.0, 1.0, 0.0, 0.0, 0.0, 1.0, 0.0, 0.0, 0.0, 1.0, 0.0, 0.0, 0.0, 1.0, 0.0, 0.0, 0.0, 1.0, 0.0, 0.0, 0.0, 1.0, 0.0, 0.0, 0.0, 1.0, 0.0, 0.0, 0.0, 1.0, 0.0, 0.0, 0.0, 1.0, 0.0, 0.0, 0.0, 1.0, 0.0, 0.0, 0.0, 1.0, 0.0, 0.0, 0.0, 1.0, 0.0, 0.0, 0.0, 1.0, 0.0, 0.0, 0.0, 1.0, 0.0, 0.0, 0.0, 1.0, 0.0, 0.0, 0.0, 1.0, 0.0, 0.0, 0.0, 1.0, 0.0, 0.0, 0.0, 1.0, 0.0, 0.0, 0.0, 1.0, 0.0, 0.0, 0.0, 1.0, 0.0, 0.0, 0.0, 1.0, 0.0, 0.0, 0.0, 1.0, 0.0, 0.0, 0.0, 1.0, 0.0, 0.0, 0.0, 1.0, 0.0, 0.0, 0.0, 1.0, 0.0, 0.0, 0.0, 1.0, 0.0, 0.0, 0.0, 1.0, 0.0, 0.0, 0.0, 1.0, 0.0, 0.0, 0.0, 1.0, 0.0, 0.0, 0.0, 1.0, 0.0, 0.0, 0.0, 1.0, 0.0, 0.0, 0.0, 1.0, 0.0, 0.0, 0.0, 1.0, 0.0, 0.0, 0.0, 1.0, 0.0, 0.0, 0.0, 1.0, 0.0, 0.0, 0.0, 1.0, 0.0, 0.0, 0.0, 1.0, 0.0, 0.0, 0.0, 1.0, 0.0, 0.0, 0.0, 1.0, 0.0, 0.0, 0.0, 1.0, 0.0, 0.0, 0.0, 1.0, 0.0, 0.0, 0.0, 1.0, 0.0, 0.0, 0.0, 1.0, 0.0, 0.0, 0.0, 1.0, 0.0, 0.0, 0.0, 1.0, 0.0, 0.0, 0.0, 1.0, 0.0, 0.0, 0.0, 1.0, 0.0, 0.0, 0.0, 1.0, 0.0, 0.0, 0.0, 1.0, 0.0, 0.0, 0.0, 1.0, 0.0, 0.0, 0.0, 1.0, 0.0, 0.0, 0.0, 1.0, 0.0, 0.0, 0.0, 1.0, 0.0, 0.0, 0.0, 1.0, 0.0, 0.0, 0.0, 1.0, 0.0, 0.0, 0.0, 1.0, 0.0, 0.0, 0.0, 1.0, 0.0, 0.0, 0.0, 1.0, 0.0, 0.0, 0.0, 1.0, 0.0, 0.0, 0.0, 1.0, 0.0, 0.0, 0.0, 1.0, 0.0, 0.0, 0.0, 1.0, 0.0, 0.0, 0.0, 1.0, 0.0, 0.0, 0.0, 1.0, 0.0, 0.0, 0.0, 1.0, 0.9911, 0.1301, 0.0185, 1.0, 0.9911, 0.1301, 0.0185, 1.0, 0.9911, 0.1301, 0.0185, 1.0, 0.9911, 0.1301, 0.0185, 1.0, 0.9911, 0.1301, 0.0185, 1.0, 0.9911, 0.1301, 0.0185, 1.0, 0.9911, 0.1301, 0.0185, 1.0, 0.9911, 0.1301, 0.0185, 1.0, 0.0, 0.0, 0.0, 1.0, 0.0, 0.0, 0.0, 1.0, 0.0, 0.0, 0.0, 1.0, 0.0, 0.0, 0.0, 1.0, 0.0, 0.0, 0.0, 1.0, 0.0, 0.0, 0.0, 1.0, 0.0, 0.0, 0.0, 1.0, 0.0, 0.0, 0.0, 1.0, 0.9911, 0.1301, 0.0185, 1.0, 0.9911, 0.1301, 0.0185, 1.0, 0.9911, 0.1301, 0.0185, 1.0, 0.9911, 0.1301, 0.0185, 1.0, 0.9911, 0.1301, 0.0185, 1.0, 0.9911, 0.1301, 0.0185, 1.0, 0.9911, 0.1301, 0.0185, 1.0, 0.9911, 0.1301, 0.0185, 1.0, 0.0, 0.0, 0.0, 1.0, 0.0, 0.0, 0.0, 1.0, 0.0, 0.0, 0.0, 1.0, 0.0, 0.0, 0.0, 1.0, 0.0, 0.0, 0.0, 1.0, 0.0, 0.0, 0.0, 1.0, 0.0, 0.0, 0.0, 1.0, 0.0, 0.0, 0.0, 1.0, 0.0, 0.0, 0.0, 1.0, 0.0, 0.0, 0.0, 1.0, 0.0, 0.0, 0.0, 1.0, 0.0, 0.0, 0.0, 1.0, 0.0, 0.0, 0.0, 1.0, 0.0, 0.0, 0.0, 1.0, 0.0, 0.0, 0.0, 1.0, 0.0, 0.0, 0.0, 1.0, 0.0, 0.0, 0.0, 1.0, 0.0, 0.0, 0.0, 1.0, 0.0, 0.0, 0.0, 1.0, 0.0, 0.0, 0.0, 1.0, 0.0, 0.0, 0.0, 1.0, 0.0, 0.0, 0.0, 1.0, 0.0, 0.0, 0.0, 1.0, 0.0, 0.0, 0.0, 1.0, 0.0, 0.0, 0.0, 1.0, 0.0, 0.0, 0.0, 1.0, 0.0, 0.0, 0.0, 1.0, 0.0, 0.0, 0.0, 1.0, 0.0, 0.0, 0.0, 1.0, 0.0, 0.0, 0.0, 1.0, 0.0, 0.0, 0.0, 1.0, 0.0, 0.0, 0.0, 1.0, 0.0, 0.0, 0.0, 1.0, 0.0, 0.0, 0.0, 1.0, 0.0, 0.0, 0.0, 1.0, 0.0, 0.0, 0.0, 1.0, 0.0, 0.0, 0.0, 1.0, 0.0, 0.0, 0.0, 1.0, 0.0, 0.0, 0.0, 1.0, 0.0, 0.0, 0.0, 1.0, 0.0, 0.0, 0.0, 1.0, 0.0, 0.0, 0.0, 1.0, 0.0, 0.0, 0.0, 1.0, 0.0, 0.0, 0.0, 1.0, 0.0, 0.0, 0.0, 1.0, 0.0, 0.0, 0.0, 1.0, 0.0, 0.0, 0.0, 1.0, 0.0, 0.0, 0.0, 1.0, 0.0, 0.0, 0.0, 1.0, 0.0, 0.0, 0.0, 1.0, 0.0, 0.0, 0.0, 1.0, 0.0, 0.0, 0.0, 1.0, 0.0, 0.0, 0.0, 1.0, 0.0, 0.0, 0.0, 1.0, 0.0, 0.0, 0.0, 1.0, 0.9911, 0.1301, 0.0185, 1.0, 0.9911, 0.1301, 0.0185, 1.0, 0.9911, 0.1301, 0.0185, 1.0, 0.9911, 0.1301, 0.0185, 1.0, 0.0, 0.0, 0.0, 1.0, 0.0, 0.0, 0.0, 1.0, 0.0, 0.0, 0.0, 1.0, 0.0, 0.0, 0.0, 1.0, 0.107, 0.016, 0.002125, 1.0, 0.107, 0.016, 0.002125, 1.0, 0.107, 0.016, 0.002125, 1.0, 0.107, 0.016, 0.002125, 1.0, 0.107, 0.016, 0.002125, 1.0, 0.107, 0.016, 0.002125, 1.0, 0.107, 0.016, 0.002125, 1.0, 0.107, 0.016, 0.002125, 1.0, 0.9911, 0.1301, 0.0185, 1.0, 0.9911, 0.1301, 0.0185, 1.0, 0.9911, 0.1301, 0.0185, 1.0, 0.9911, 0.1301, 0.0185, 1.0, 0.107, 0.016, 0.002125, 1.0, 0.107, 0.016, 0.002125, 1.0, 0.107, 0.016, 0.002125, 1.0, 0.107, 0.016, 0.002125, 1.0, 0.107, 0.016, 0.002125, 1.0, 0.107, 0.016, 0.002125, 1.0, 0.107, 0.016, 0.002125, 1.0, 0.107, 0.016, 0.002125, 1.0, 0.107, 0.016, 0.002125, 1.0, 0.107, 0.016, 0.002125, 1.0, 0.107, 0.016, 0.002125, 1.0, 0.107, 0.016, 0.002125, 1.0, 0.107, 0.016, 0.002125, 1.0, 0.107, 0.016, 0.002125, 1.0, 0.107, 0.016, 0.002125, 1.0, 0.107, 0.016, 0.002125, 1.0, 0.107, 0.016, 0.002125, 1.0, 0.107, 0.016, 0.002125, 1.0, 0.107, 0.016, 0.002125, 1.0, 0.107, 0.016, 0.002125, 1.0, 0.107, 0.016, 0.002125, 1.0, 0.107, 0.016, 0.002125, 1.0, 0.107, 0.016, 0.002125, 1.0, 0.107, 0.016, 0.002125, 1.0, 0.107, 0.016, 0.002125, 1.0, 0.107, 0.016, 0.002125, 1.0, 0.107, 0.016, 0.002125, 1.0, 0.107, 0.016, 0.002125, 1.0, 0.107, 0.016, 0.002125, 1.0, 0.107, 0.016, 0.002125, 1.0, 0.107, 0.016, 0.002125, 1.0, 0.107, 0.016, 0.002125, 1.0, 0.107, 0.016, 0.002125, 1.0, 0.107, 0.016, 0.002125, 1.0, 0.107, 0.016, 0.002125, 1.0, 0.107, 0.016, 0.002125, 1.0, 0.107, 0.016, 0.002125, 1.0, 0.107, 0.016, 0.002125, 1.0, 0.107, 0.016, 0.002125, 1.0, 0.107, 0.016, 0.002125, 1.0, 0.107, 0.016, 0.002125, 1.0, 0.107, 0.016, 0.002125, 1.0, 0.107, 0.016, 0.002125, 1.0, 0.107, 0.016, 0.002125, 1.0, 0.107, 0.016, 0.002125, 1.0, 0.107, 0.016, 0.002125, 1.0, 0.107, 0.016, 0.002125, 1.0, 0.107, 0.016, 0.002125, 1.0, 0.107, 0.016, 0.002125, 1.0, 0.107, 0.016, 0.002125, 1.0, 0.107, 0.016, 0.002125, 1.0, 0.107, 0.016, 0.002125, 1.0, 0.107, 0.016, 0.002125, 1.0, 0.107, 0.016, 0.002125, 1.0, 0.107, 0.016, 0.002125, 1.0, 0.107, 0.016, 0.002125, 1.0, 0.107, 0.016, 0.002125, 1.0, 0.107, 0.016, 0.002125, 1.0, 0.107, 0.016, 0.002125, 1.0, 0.107, 0.016, 0.002125, 1.0, 0.107, 0.016, 0.002125, 1.0, 0.107, 0.016, 0.002125, 1.0, 0.107, 0.016, 0.002125, 1.0, 0.107, 0.016, 0.002125, 1.0, 0.107, 0.016, 0.002125, 1.0, 0.107, 0.016, 0.002125, 1.0, 0.107, 0.016, 0.002125, 1.0, 0.107, 0.016, 0.002125, 1.0, 0.107, 0.016, 0.002125, 1.0, 0.107, 0.016, 0.002125, 1.0, 0.0, 0.0, 0.0, 1.0, 0.0, 0.0, 0.0, 1.0, 0.0, 0.0, 0.0, 1.0, 0.0, 0.0, 0.0, 1.0, 0.0, 0.0, 0.0, 1.0, 0.0, 0.0, 0.0, 1.0, 0.0, 0.0, 0.0, 1.0, 0.107, 0.016, 0.002125, 1.0, 0.107, 0.016, 0.002125, 1.0, 0.107, 0.016, 0.002125, 1.0, 0.107, 0.016, 0.002125, 1.0, 0.9911, 0.2502, 0.04092, 1.0, 0.9911, 0.2502, 0.04092, 1.0, 0.9911, 0.2502, 0.04092, 1.0, 0.9911, 0.2502, 0.04092, 1.0, 0.107, 0.016, 0.002125, 1.0, 0.107, 0.016, 0.002125, 1.0, 0.107, 0.016, 0.002125, 1.0, 0.107, 0.016, 0.002125, 1.0, 0.107, 0.016, 0.002125, 1.0, 0.107, 0.016, 0.002125, 1.0, 0.107, 0.016, 0.002125, 1.0, 0.107, 0.016, 0.002125, 1.0, 0.0, 0.0, 0.0, 1.0, 0.0, 0.0, 0.0, 1.0, 0.0, 0.0, 0.0, 1.0, 0.0, 0.0, 0.0, 1.0, 0.0, 0.0, 0.0, 1.0, 0.0, 0.0, 0.0, 1.0, 0.0, 0.0, 0.0, 1.0, 0.0, 0.0, 0.0, 1.0, 0.0, 0.0, 0.0, 1.0, 0.0, 0.0, 0.0, 1.0, 0.0, 0.0, 0.0, 1.0, 0.0, 0.0, 0.0, 1.0, 0.107, 0.016, 0.002125, 1.0, 0.107, 0.016, 0.002125, 1.0, 0.107, 0.016, 0.002125, 1.0, 0.107, 0.016, 0.002125, 1.0, 0.107, 0.016, 0.002125, 1.0, 0.107, 0.016, 0.002125, 1.0, 0.107, 0.016, 0.002125, 1.0, 0.107, 0.016, 0.002125, 1.0, 0.107, 0.016, 0.002125, 1.0, 0.107, 0.016, 0.002125, 1.0, 0.107, 0.016, 0.002125, 1.0, 0.107, 0.016, 0.002125, 1.0, 0.107, 0.016, 0.002125, 1.0, 0.107, 0.016, 0.002125, 1.0, 0.107, 0.016, 0.002125, 1.0, 0.107, 0.016, 0.002125, 1.0, 0.107, 0.016, 0.002125, 1.0, 0.107, 0.016, 0.002125, 1.0, 0.107, 0.016, 0.002125, 1.0, 0.107, 0.016, 0.002125, 1.0, 0.0, 0.0, 0.0, 1.0, 0.0, 0.0, 0.0, 1.0, 0.0, 0.0, 0.0, 1.0, 0.0, 0.0, 0.0, 1.0, 0.0, 0.0, 0.0, 1.0, 0.0, 0.0, 0.0, 1.0, 0.0, 0.0, 0.0, 1.0, 0.0, 0.0, 0.0, 1.0, 0.0, 0.0, 0.0, 1.0, 0.0, 0.0, 0.0, 1.0, 0.0, 0.0, 0.0, 1.0, 0.0, 0.0, 0.0, 1.0, 0.0, 0.0, 0.0, 1.0, 0.0, 0.0, 0.0, 1.0, 0.0, 0.0, 0.0, 1.0, 0.0, 0.0, 0.0, 1.0, 0.0, 0.0, 0.0, 1.0, 0.0, 0.0, 0.0, 1.0, 0.0, 0.0, 0.0, 1.0, 0.0, 0.0, 0.0, 1.0, 0.0, 0.0, 0.0, 1.0, 0.0, 0.0, 0.0, 1.0, 0.0, 0.0, 0.0, 1.0, 0.0, 0.0, 0.0, 1.0, 0.9911, 0.1301, 0.0185, 1.0, 0.9911, 0.1301, 0.0185, 1.0, 0.9911, 0.1301, 0.0185, 1.0, 0.9911, 0.1301, 0.0185, 1.0, 0.9911, 0.1301, 0.0185, 1.0, 0.9911, 0.1301, 0.0185, 1.0, 0.9911, 0.1301, 0.0185, 1.0, 0.9911, 0.1301, 0.0185, 1.0, 0.9911, 0.1301, 0.0185, 1.0, 0.9911, 0.1301, 0.0185, 1.0, 0.9911, 0.1301, 0.0185, 1.0, 0.9911, 0.1301, 0.0185, 1.0, 0.9911, 0.1301, 0.0185, 1.0, 0.9911, 0.1301, 0.0185, 1.0, 0.9911, 0.1301, 0.0185, 1.0, 0.9911, 0.1301, 0.0185, 1.0, 0.9911, 0.1301, 0.0185, 1.0, 0.9911, 0.1301, 0.0185, 1.0, 0.9911, 0.1301, 0.0185, 1.0, 0.9911, 0.1301, 0.0185, 1.0, 0.9911, 0.1301, 0.0185, 1.0, 0.9911, 0.1301, 0.0185, 1.0, 0.9911, 0.1301, 0.0185, 1.0, 0.9911, 0.1301, 0.0185, 1.0, 0.9911, 0.1301, 0.0185, 1.0, 0.9911, 0.1301, 0.0185, 1.0, 0.9911, 0.1301, 0.0185, 1.0, 0.9911, 0.1301, 0.0185, 1.0, 0.9911, 0.1301, 0.0185, 1.0, 0.9911, 0.1301, 0.0185, 1.0, 0.9911, 0.1301, 0.0185, 1.0, 0.9911, 0.1301, 0.0185, 1.0, 0.0, 0.0, 0.0, 1.0, 0.0, 0.0, 0.0, 1.0, 0.0, 0.0, 0.0, 1.0, 0.0, 0.0, 0.0, 1.0, 0.107, 0.016, 0.002125, 1.0, 0.107, 0.016, 0.002125, 1.0, 0.107, 0.016, 0.002125, 1.0, 0.107, 0.016, 0.002125, 1.0, 0.9911, 0.2502, 0.04092, 1.0, 0.9911, 0.2502, 0.04092, 1.0, 0.9911, 0.2502, 0.04092, 1.0, 0.0, 0.0, 0.0, 1.0, 0.0, 0.0, 0.0, 1.0, 0.0, 0.0, 0.0, 1.0, 0.0, 0.0, 0.0, 1.0, 0.0, 0.0, 0.0, 1.0, 0.0, 0.0, 0.0, 1.0, 0.0, 0.0, 0.0, 1.0, 0.0, 0.0, 0.0, 1.0, 0.9823, 0.2462, 0.03955, 1.0, 0.9823, 0.2462, 0.03955, 1.0, 0.9911, 0.2502, 0.04092, 1.0, 0.9911, 0.2502, 0.04092, 1.0, 0.107, 0.016, 0.002125, 1.0, 0.107, 0.016, 0.002125, 1.0, 0.107, 0.016, 0.002125, 1.0, 0.107, 0.016, 0.002125, 1.0, 0.0, 0.0, 0.0, 1.0, 0.0, 0.0, 0.0, 1.0, 0.0, 0.0, 0.0, 1.0, 0.0, 0.0, 0.0, 1.0, 0.107, 0.016, 0.002125, 1.0, 0.107, 0.016, 0.002125, 1.0, 0.107, 0.016, 0.002125, 1.0, 0.107, 0.016, 0.002125, 1.0, 0.107, 0.016, 0.002125, 1.0, 0.107, 0.016, 0.002125, 1.0, 0.107, 0.016, 0.002125, 1.0, 0.107, 0.016, 0.002125, 1.0, 0.0, 0.0, 0.0, 1.0, 0.0, 0.0, 0.0, 1.0, 0.0, 0.0, 0.0, 1.0, 0.0, 0.0, 0.0, 1.0, 0.0, 0.0, 0.0, 1.0, 0.0, 0.0, 0.0, 1.0, 0.0, 0.0, 0.0, 1.0, 0.0, 0.0, 0.0, 1.0, 0.0, 0.0, 0.0, 1.0, 0.0, 0.0, 0.0, 1.0, 0.0, 0.0, 0.0, 1.0, 0.0, 0.0, 0.0, 1.0, 0.0, 0.0, 0.0, 1.0, 0.0, 0.0, 0.0, 1.0, 0.0, 0.0, 0.0, 1.0, 0.0, 0.0, 0.0, 1.0, 0.0, 0.0, 0.0, 1.0, 0.0, 0.0, 0.0, 1.0, 0.0, 0.0, 0.0, 1.0, 0.0, 0.0, 0.0, 1.0, 0.0, 0.0, 0.0, 1.0, 0.0, 0.0, 0.0, 1.0, 0.0, 0.0, 0.0, 1.0, 0.0, 0.0, 0.0, 1.0, 0.0, 0.0, 0.0, 1.0, 0.0, 0.0, 0.0, 1.0, 0.0, 0.0, 0.0, 1.0, 0.0, 0.0, 0.0, 1.0, 0.0, 0.0, 0.0, 1.0, 0.0, 0.0, 0.0, 1.0, 0.0, 0.0, 0.0, 1.0, 0.0, 0.0, 0.0, 1.0, 0.0, 0.0, 0.0, 1.0, 0.0, 0.0, 0.0, 1.0, 0.0, 0.0, 0.0, 1.0, 0.0, 0.0, 0.0, 1.0, 0.0, 0.0, 0.0, 1.0, 0.0, 0.0, 0.0, 1.0, 0.0, 0.0, 0.0, 1.0, 0.0, 0.0, 0.0, 1.0, 0.0, 0.0, 0.0, 1.0, 0.0, 0.0, 0.0, 1.0, 0.0, 0.0, 0.0, 1.0, 0.0, 0.0, 0.0, 1.0, 0.0, 0.0, 0.0, 1.0, 0.0, 0.0, 0.0, 1.0, 0.0, 0.0, 0.0, 1.0, 0.0, 0.0, 0.0, 1.0, 0.0, 0.0, 0.0, 1.0, 0.0, 0.0, 0.0, 1.0, 0.0, 0.0, 0.0, 1.0, 0.0, 0.0, 0.0, 1.0, 0.0, 0.0, 0.0, 1.0, 0.0, 0.0, 0.0, 1.0, 0.0, 0.0, 0.0, 1.0, 0.0, 0.0, 0.0, 1.0, 0.0, 0.0, 0.0, 1.0, 0.0, 0.0, 0.0, 1.0, 0.0, 0.0, 0.0, 1.0, 0.0, 0.0, 0.0, 1.0, 0.0, 0.0, 0.0, 1.0, 0.0, 0.0, 0.0, 1.0, 0.0, 0.0, 0.0, 1.0, 0.0, 0.0, 0.0, 1.0, 0.0, 0.0, 0.0, 1.0, 0.0, 0.0, 0.0, 1.0, 0.0, 0.0, 0.0, 1.0, 0.0, 0.0, 0.0, 1.0, 0.0, 0.0, 0.0, 1.0, 0.0, 0.0, 0.0, 1.0, 0.0, 0.0, 0.0, 1.0, 0.0, 0.0, 0.0, 1.0, 0.0, 0.0, 0.0, 1.0, 0.0, 0.0, 0.0, 1.0, 0.0, 0.0, 0.0, 1.0, 0.0, 0.0, 0.0, 1.0, 0.0, 0.0, 0.0, 1.0, 0.0, 0.0, 0.0, 1.0, 0.0, 0.0, 0.0, 1.0, 0.0, 0.0, 0.0, 1.0, 0.9911, 0.1301, 0.0185, 1.0, 0.9911, 0.1301, 0.0185, 1.0, 0.9911, 0.1301, 0.0185, 1.0, 0.9911, 0.1301, 0.0185, 1.0, 0.0, 0.0, 0.0, 1.0, 0.0, 0.0, 0.0, 1.0, 0.0, 0.0, 0.0, 1.0, 0.0, 0.0, 0.0, 1.0, 0.9911, 0.1301, 0.0185, 1.0, 0.9911, 0.1301, 0.0185, 1.0, 0.9911, 0.1301, 0.0185, 1.0, 0.9911, 0.1301, 0.0185, 1.0, 0.0, 0.0, 0.0, 1.0, 0.0, 0.0, 0.0, 1.0, 0.0, 0.0, 0.0, 1.0, 0.0, 0.0, 0.0, 1.0, 0.0, 0.0, 0.0, 1.0, 0.0, 0.0, 0.0, 1.0, 0.0, 0.0, 0.0, 1.0, 0.0, 0.0, 0.0, 1.0, 0.9911, 0.1301, 0.0185, 1.0, 0.9911, 0.1301, 0.0185, 1.0, 0.9911, 0.1301, 0.0185, 1.0, 0.9911, 0.1301, 0.0185, 1.0, 0.0, 0.0, 0.0, 1.0, 0.0, 0.0, 0.0, 1.0, 0.0, 0.0, 0.0, 1.0, 0.0, 0.0, 0.0, 1.0, 0.0, 0.0, 0.0, 1.0, 0.0, 0.0, 0.0, 1.0, 0.0, 0.0, 0.0, 1.0, 0.0, 0.0, 0.0, 1.0, 0.9911, 0.1301, 0.0185, 1.0, 0.9911, 0.1301, 0.0185, 1.0, 0.9911, 0.1301, 0.0185, 1.0, 0.9911, 0.1301, 0.0185, 1.0, 0.0, 0.0, 0.0, 1.0, 0.0, 0.0, 0.0, 1.0, 0.0, 0.0, 0.0, 1.0, 0.0, 0.0, 0.0, 1.0, 0.0, 0.0, 0.0, 1.0, 0.0, 0.0, 0.0, 1.0, 0.0, 0.0, 0.0, 1.0, 0.0, 0.0, 0.0, 1.0, 0.0, 0.0, 0.0, 1.0, 0.0, 0.0, 0.0, 1.0, 0.0, 0.0, 0.0, 1.0, 0.0, 0.0, 0.0, 1.0, 0.0, 0.0, 0.0, 1.0, 0.0, 0.0, 0.0, 1.0, 0.0, 0.0, 0.0, 1.0, 0.0, 0.0, 0.0, 1.0, 0.0, 0.0, 0.0, 1.0, 0.0, 0.0, 0.0, 1.0, 0.0, 0.0, 0.0, 1.0, 0.0, 0.0, 0.0, 1.0, 0.0, 0.0, 0.0, 1.0, 0.0, 0.0, 0.0, 1.0, 0.0, 0.0, 0.0, 1.0, 0.0, 0.0, 0.0, 1.0, 0.0, 0.0, 0.0, 1.0, 0.0, 0.0, 0.0, 1.0, 0.0, 0.0, 0.0, 1.0, 0.0, 0.0, 0.0, 1.0, 0.107, 0.016, 0.002125, 1.0, 0.107, 0.016, 0.002125, 1.0, 0.107, 0.016, 0.002125, 1.0, 0.107, 0.016, 0.002125, 1.0, 0.107, 0.016, 0.002125, 1.0, 0.107, 0.016, 0.002125, 1.0, 0.107, 0.016, 0.002125, 1.0, 0.107, 0.016, 0.002125, 1.0, 0.107, 0.016, 0.002125, 1.0, 0.107, 0.016, 0.002125, 1.0, 0.107, 0.016, 0.002125, 1.0, 0.107, 0.016, 0.002125, 1.0, 0.107, 0.016, 0.002125, 1.0, 0.107, 0.016, 0.002125, 1.0, 0.107, 0.016, 0.002125, 1.0, 0.107, 0.016, 0.002125, 1.0, 0.107, 0.016, 0.002125, 1.0, 0.107, 0.016, 0.002125, 1.0, 0.107, 0.016, 0.002125, 1.0, 0.107, 0.016, 0.002125, 1.0, 0.107, 0.016, 0.002125, 1.0, 0.107, 0.016, 0.002125, 1.0, 0.107, 0.016, 0.002125, 1.0, 0.107, 0.016, 0.002125, 1.0, 0.107, 0.016, 0.002125, 1.0, 0.107, 0.016, 0.002125, 1.0, 0.107, 0.016, 0.002125, 1.0, 0.107, 0.016, 0.002125, 1.0, 0.107, 0.016, 0.002125, 1.0, 0.107, 0.016, 0.002125, 1.0, 0.107, 0.016, 0.002125, 1.0, 0.107, 0.016, 0.002125, 1.0, 0.107, 0.016, 0.002125, 1.0, 0.107, 0.016, 0.002125, 1.0, 0.107, 0.016, 0.002125, 1.0, 0.107, 0.016, 0.002125, 1.0, 0.107, 0.016, 0.002125, 1.0, 0.107, 0.016, 0.002125, 1.0, 0.107, 0.016, 0.002125, 1.0, 0.107, 0.016, 0.002125, 1.0, 0.107, 0.016, 0.002125, 1.0, 0.107, 0.016, 0.002125, 1.0, 0.107, 0.016, 0.002125, 1.0, 0.107, 0.016, 0.002125, 1.0, 0.107, 0.016, 0.002125, 1.0, 0.107, 0.016, 0.002125, 1.0, 0.107, 0.016, 0.002125, 1.0, 0.107, 0.016, 0.002125, 1.0, 0.107, 0.016, 0.002125, 1.0, 0.107, 0.016, 0.002125, 1.0, 0.107, 0.016, 0.002125, 1.0, 0.107, 0.016, 0.002125, 1.0, 0.107, 0.016, 0.002125, 1.0, 0.107, 0.016, 0.002125, 1.0, 0.107, 0.016, 0.002125, 1.0, 0.107, 0.016, 0.002125, 1.0, 0.107, 0.016, 0.002125, 1.0, 0.107, 0.016, 0.002125, 1.0, 0.107, 0.016, 0.002125, 1.0, 0.107, 0.016, 0.002125, 1.0, 0.107, 0.016, 0.002125, 1.0, 0.107, 0.016, 0.002125, 1.0, 0.107, 0.016, 0.002125, 1.0, 0.107, 0.016, 0.002125, 1.0, 0.107, 0.016, 0.002125, 1.0, 0.107, 0.016, 0.002125, 1.0, 0.107, 0.016, 0.002125, 1.0, 0.107, 0.016, 0.002125, 1.0, 0.107, 0.016, 0.002125, 1.0, 0.107, 0.016, 0.002125, 1.0, 0.0, 0.0, 0.0, 1.0, 0.0, 0.0, 0.0, 1.0, 0.0, 0.0, 0.0, 1.0, 0.0, 0.0, 0.0, 1.0, 0.0, 0.0, 0.0, 1.0, 0.0, 0.0, 0.0, 1.0, 0.0, 0.0, 0.0, 1.0, 0.0, 0.0, 0.0, 1.0, 0.0, 0.0, 0.0, 1.0, 0.0, 0.0, 0.0, 1.0, 0.0, 0.0, 0.0, 1.0, 0.0, 0.0, 0.0, 1.0, 0.0, 0.0, 0.0, 1.0, 0.0, 0.0, 0.0, 1.0, 0.0, 0.0, 0.0, 1.0, 0.0, 0.0, 0.0, 1.0, 0.9911, 0.1301, 0.0185, 1.0, 0.9911, 0.1301, 0.0185, 1.0, 0.9911, 0.1301, 0.0185, 1.0, 0.9911, 0.1301, 0.0185, 1.0, 0.0, 0.0, 0.0, 1.0, 0.0, 0.0, 0.0, 1.0, 0.0, 0.0, 0.0, 1.0, 0.9911, 0.1301, 0.0185, 1.0, 0.9911, 0.1301, 0.0185, 1.0, 0.9911, 0.1301, 0.0185, 1.0, 0.9911, 0.1301, 0.0185, 1.0, 0.9911, 0.1301, 0.0185, 1.0, 0.9911, 0.1301, 0.0185, 1.0, 0.9911, 0.1301, 0.0185, 1.0, 0.9911, 0.1301, 0.0185, 1.0, 0.0, 0.0, 0.0, 1.0, 0.0, 0.0, 0.0, 1.0, 0.0, 0.0, 0.0, 1.0, 0.0, 0.0, 0.0, 1.0, 0.0, 0.0, 0.0, 1.0, 0.0, 0.0, 0.0, 1.0, 0.0, 0.0, 0.0, 1.0, 0.0, 0.0, 0.0, 1.0, 0.0, 0.0, 0.0, 1.0, 0.107, 0.016, 0.002125, 1.0, 0.107, 0.016, 0.002125, 1.0, 0.107, 0.016, 0.002125, 1.0, 0.107, 0.016, 0.002125, 1.0, 0.9911, 0.2502, 0.04092, 1.0, 0.9911, 0.2502, 0.04092, 1.0, 0.9911, 0.2502, 0.04092, 1.0, 0.9911, 0.2502, 0.04092, 1.0, 0.107, 0.016, 0.002125, 1.0, 0.107, 0.016, 0.002125, 1.0, 0.107, 0.016, 0.002125, 1.0, 0.107, 0.016, 0.002125, 1.0, 0.0, 0.0, 0.0, 1.0, 0.0, 0.0, 0.0, 1.0, 0.0, 0.0, 0.0, 1.0, 0.0, 0.0, 0.0, 1.0, 0.0, 0.0, 0.0, 1.0, 0.0, 0.0, 0.0, 1.0, 0.0, 0.0, 0.0, 1.0, 0.0, 0.0, 0.0, 1.0, 0.9911, 0.1301, 0.0185, 1.0, 0.9911, 0.1301, 0.0185, 1.0, 0.9911, 0.1301, 0.0185, 1.0, 0.9911, 0.1301, 0.0185, 1.0, 0.0, 0.0, 0.0, 1.0, 0.0, 0.0, 0.0, 1.0, 0.0, 0.0, 0.0, 1.0, 0.0, 0.0, 0.0, 1.0, 0.0, 0.0, 0.0, 1.0, 0.0, 0.0, 0.0, 1.0, 0.0, 0.0, 0.0, 1.0, 0.0, 0.0, 0.0, 1.0, 0.0, 0.0, 0.0, 1.0, 0.0, 0.0, 0.0, 1.0, 0.0, 0.0, 0.0, 1.0, 0.0, 0.0, 0.0, 1.0, 0.9911, 0.1301, 0.0185, 1.0, 0.9911, 0.1301, 0.0185, 1.0, 0.9911, 0.1301, 0.0185, 1.0, 0.0, 0.0, 0.0, 1.0, 0.0, 0.0, 0.0, 1.0, 0.0, 0.0, 0.0, 1.0])
me_newship.materials.append(mat_material_ship_color_png)
me_newship.use_remesh_preserve_volume = False
me_newship.use_remesh_preserve_attributes = False
me_newship.use_mirror_vertex_groups = False
me_newship.use_paint_bone_selection = False
me_newship.use_paint_mask = True
me_newship.update()
me_newship_001 = bpy.data.meshes.new('Newship.001')
me_newship_001.from_pydata([(-0.4693, 0.005585, -3.218), (-0.686, -0.0891, -3.217), (-0.3964, -0.1205, -3.217), (-0.6212, -0.1939, -3.216), (-0.4177, -0.2151, -3.216), (-0.5283, -0.2287, -3.216), (0.4693, 0.005585, -3.214), (0.686, -0.0891, -3.215), (0.3964, -0.1205, -3.215), (0.6212, -0.1939, -3.215), (0.4177, -0.2151, -3.215), (0.5283, -0.2287, -3.215), (-0.5235, -0.01809, -3.219), (-0.5776, -0.04176, -3.219), (-0.6318, -0.06543, -3.218), (-0.4453, -0.2185, -3.216), (-0.473, -0.2219, -3.217), (-0.5006, -0.2253, -3.216), (-0.4017, -0.1442, -3.217), (-0.407, -0.1678, -3.217), (-0.4124, -0.1915, -3.216), (-0.598, -0.2026, -3.216), (-0.5747, -0.2113, -3.216), (-0.5515, -0.22, -3.216), (-0.6698, -0.1153, -3.217), (-0.6536, -0.1415, -3.216), (-0.6374, -0.1677, -3.216), (-0.4146, -0.08901, -3.217), (-0.4329, -0.05748, -3.218), (-0.4511, -0.02595, -3.218), (0.5235, -0.01809, -3.213), (0.5776, -0.04176, -3.214), (0.6318, -0.06543, -3.214), (0.4453, -0.2185, -3.215), (0.473, -0.2219, -3.215), (0.5006, -0.2253, -3.215), (0.4017, -0.1442, -3.215), (0.407, -0.1678, -3.215), (0.4124, -0.1915, -3.215), (0.598, -0.2026, -3.215), (0.5747, -0.2113, -3.215), (0.5515, -0.22, -3.215), (0.6698, -0.1153, -3.215), (0.6536, -0.1415, -3.215), (0.6374, -0.1677, -3.215), (0.4146, -0.08901, -3.215), (0.4329, -0.05748, -3.215), (0.4511, -0.02595, -3.215)], [], [(0, 29, 28, 27, 2, 18, 19, 20, 4, 15, 16, 17, 5, 23, 22, 21, 3, 26, 25, 24, 1, 14, 13, 12), (7, 42, 43, 44, 9, 39, 40, 41, 11, 35, 34, 33, 10, 38, 37, 36, 8, 45, 46, 47, 6, 30, 31, 32)])
me_newship_001.polygons.foreach_set('use_smooth', [True] * 2)
_k = {(1, 14): 1.0, (5, 17): 1.0, (4, 20): 1.0, (5, 23): 1.0, (3, 26): 1.0, (0, 29): 1.0, (7, 32): 1.0, (11, 35): 1.0, (10, 38): 1.0, (11, 41): 1.0, (9, 44): 1.0, (6, 47): 1.0, (0, 12): 1.0, (12, 13): 1.0, (13, 14): 1.0, (4, 15): 1.0, (15, 16): 1.0, (16, 17): 1.0, (2, 18): 1.0, (18, 19): 1.0, (19, 20): 1.0, (3, 21): 1.0, (21, 22): 1.0, (22, 23): 1.0, (1, 24): 1.0, (24, 25): 1.0, (25, 26): 1.0, (2, 27): 1.0, (27, 28): 1.0, (28, 29): 1.0, (6, 30): 1.0, (30, 31): 1.0, (31, 32): 1.0, (10, 33): 1.0, (33, 34): 1.0, (34, 35): 1.0, (8, 36): 1.0, (36, 37): 1.0, (37, 38): 1.0, (9, 39): 1.0, (39, 40): 1.0, (40, 41): 1.0, (7, 42): 1.0, (42, 43): 1.0, (43, 44): 1.0, (8, 45): 1.0, (45, 46): 1.0, (46, 47): 1.0}
me_newship_001.attributes.new('crease_edge', 'FLOAT', 'EDGE').data.foreach_set('value', [_k.get((min(e.vertices), max(e.vertices)), 0.0) for e in me_newship_001.edges])
_ca = me_newship_001.color_attributes.new('Col', 'BYTE_COLOR', 'CORNER')
_ca.data.foreach_set('color', [0.107, 0.016, 0.002125, 1.0, 0.107, 0.016, 0.002125, 0.9961, 0.107, 0.016, 0.002125, 0.9961, 0.107, 0.016, 0.002125, 1.0, 0.107, 0.016, 0.002125, 1.0, 0.107, 0.016, 0.002125, 1.0, 0.107, 0.016, 0.002125, 0.9961, 0.107, 0.016, 0.002125, 0.9961, 0.107, 0.016, 0.002125, 1.0, 0.107, 0.016, 0.002125, 1.0, 0.107, 0.016, 0.002125, 0.9961, 0.107, 0.016, 0.002125, 0.9961, 0.107, 0.016, 0.002125, 1.0, 0.107, 0.016, 0.002125, 0.9961, 0.107, 0.016, 0.002125, 0.9961, 0.107, 0.016, 0.002125, 1.0, 0.107, 0.016, 0.002125, 1.0, 0.107, 0.016, 0.002125, 0.9961, 0.107, 0.016, 0.002125, 0.9961, 0.107, 0.016, 0.002125, 1.0, 0.107, 0.016, 0.002125, 1.0, 0.107, 0.016, 0.002125, 0.9961, 0.107, 0.016, 0.002125, 0.9961, 0.107, 0.016, 0.002125, 1.0, 0.107, 0.016, 0.002125, 1.0, 0.107, 0.016, 0.002125, 1.0, 0.107, 0.016, 0.002125, 0.9961, 0.107, 0.016, 0.002125, 0.9961, 0.107, 0.016, 0.002125, 1.0, 0.107, 0.016, 0.002125, 1.0, 0.107, 0.016, 0.002125, 0.9961, 0.107, 0.016, 0.002125, 0.9961, 0.107, 0.016, 0.002125, 1.0, 0.107, 0.016, 0.002125, 0.9961, 0.107, 0.016, 0.002125, 0.9961, 0.107, 0.016, 0.002125, 1.0, 0.107, 0.016, 0.002125, 1.0, 0.107, 0.016, 0.002125, 0.9961, 0.107, 0.016, 0.002125, 0.9961, 0.107, 0.016, 0.002125, 1.0, 0.107, 0.016, 0.002125, 1.0, 0.107, 0.016, 0.002125, 1.0, 0.107, 0.016, 0.002125, 0.9961, 0.107, 0.016, 0.002125, 0.9961, 0.107, 0.016, 0.002125, 1.0, 0.107, 0.016, 0.002125, 1.0, 0.107, 0.016, 0.002125, 0.9961, 0.107, 0.016, 0.002125, 0.9961])
me_newship_001.materials.append(mat_material_ship_color_png)
me_newship_001.use_remesh_preserve_volume = False
me_newship_001.use_remesh_preserve_attributes = False
me_newship_001.use_mirror_vertex_groups = False
me_newship_001.use_paint_bone_selection = False
me_newship_001.use_paint_mask = True
me_newship_001.update()
me_cube_001 = bpy.data.meshes.new('Cube.001')
me_cube_001.from_pydata([(-1.0, -1.0, -1.0), (-1.0, 1.0, -1.0), (1.0, 1.0, -1.0), (1.0, -1.0, -1.0), (-1.0, -1.0, 1.0), (-1.0, 1.0, 1.0), (1.0, 1.0, 1.0), (1.0, -1.0, 1.0)], [], [(4, 5, 1, 0), (5, 6, 2, 1), (6, 7, 3, 2), (7, 4, 0, 3), (0, 1, 2, 3), (7, 6, 5, 4)])
me_cube_001.use_remesh_preserve_volume = False
me_cube_001.use_remesh_preserve_attributes = False
me_cube_001.use_mirror_vertex_groups = False
me_cube_001.update()

# ---- objects
ob_empty = bpy.data.objects.new('Empty', None)
ob_camera = bpy.data.objects.new('Camera', cam_camera)
ob_mesh_001 = bpy.data.objects.new('Mesh.001', me_newship)
ob_lamp = bpy.data.objects.new('Lamp', light_lamp)
ob_mesh_000 = bpy.data.objects.new('Mesh.000', me_newship_001)
ob_cube = bpy.data.objects.new('Cube', me_cube_001)

# ---- transforms, parenting, visibility, modifiers, constraints
ob_empty.location = (1.828, 14.91, 3.59)
ob_empty.empty_image_offset = (0.0, 0.0)
ob_empty.lineart.crease_threshold = 0.0
ob_camera.location = (7.481, 18.44, 5.344)
ob_camera.rotation_euler = (1.109, 0.01082, 0.8149)
ob_camera.lock_rotations_4d = False
ob_camera.empty_display_type = 'ARROWS'
ob_camera.color = (0.0, 0.0, 0.0, 0.0)
ob_camera.display_type = 'WIRE'
ob_camera.lineart.crease_threshold = 0.0
_c = ob_camera.constraints.new('TRACK_TO'); _c.name = 'TrackTo'
_c.target = ob_empty
_c.use_target_z = True
ob_mesh_001.location = (0.0, 0.0, 0.0)
ob_mesh_001.rotation_euler = (1.571, -0.0, 0.0)
ob_mesh_001.lineart.crease_threshold = 0.0
_vg = ob_mesh_001.vertex_groups.new(name='Blacks')
ob_lamp.location = (4.076, 1.005, 5.904)
ob_lamp.rotation_euler = (0.6503, 0.05522, 1.866)
ob_lamp.lock_rotations_4d = False
ob_lamp.empty_display_type = 'ARROWS'
ob_lamp.color = (0.0, 0.0, 0.0, 0.0)
ob_lamp.lineart.crease_threshold = 0.0
ob_mesh_000.parent = ob_mesh_001
ob_mesh_000.matrix_parent_inverse = Matrix(((1.0, 0.0, 0.0, 0.0), (0.0, -1.629e-07, 1.0, 0.0), (0.0, -1.0, -1.629e-07, 0.0), (0.0, 0.0, 0.0, 1.0)))
ob_mesh_000.location = (0.0, 0.1153, 0.0)
ob_mesh_000.rotation_euler = (1.571, -0.0, 0.0)
ob_mesh_000.lineart.crease_threshold = 0.0
_vg = ob_mesh_000.vertex_groups.new(name='Blacks')
_m = ob_mesh_000.modifiers.new('Fluid', 'FLUID')
_m.fluid_type = 'FLOW'
_m = ob_mesh_000.modifiers.new('ParticleSystem 1', 'PARTICLE_SYSTEM')
ob_cube.parent = ob_mesh_001
ob_cube.matrix_parent_inverse = Matrix(((1.0, 0.0, 0.0, 0.0), (0.0, -1.629e-07, 1.0, 0.0), (0.0, -1.0, -1.629e-07, 0.0), (0.0, 0.0, 0.0, 1.0)))
ob_cube.location = (0.0, 11.0, 0.0)
ob_cube.scale = (-3.843, -8.334, -1.751)
ob_cube.display_type = 'WIRE'
ob_cube.lineart.crease_threshold = 0.0
_m = ob_cube.modifiers.new('Fluid', 'FLUID')
_m.fluid_type = 'DOMAIN'

# ---- collection membership
col_collection_1.objects.link(ob_empty)
col_collection_1.objects.link(ob_camera)
col_collection_1.objects.link(ob_mesh_001)
col_collection_1.objects.link(ob_lamp)
col_collection_2.objects.link(ob_mesh_000)
col_collection_2.objects.link(ob_cube)

# ---- scene / render settings (as saved in the file)
scene.camera = ob_camera
scene.frame_start = 1; scene.frame_end = 100; scene.frame_set(77)
scene.render.engine = 'BLENDER_EEVEE_NEXT'
scene.render.image_settings.color_mode = 'RGB'
scene.render.image_settings.compression = 90
scene.render.resolution_x = 1280
scene.render.resolution_y = 720
scene.render.dither_intensity = 0.0
scene.render.bake_margin = 2
scene.render.bake_bias = 0.0
scene.cycles.use_denoising = False
scene.cycles.samples = 10
scene.cycles.sampling_pattern = 'TABULATED_SOBOL'
scene.cycles.light_sampling_threshold = 0.0
scene.cycles.use_adaptive_sampling = False
scene.cycles.use_light_tree = False
scene.cycles.blur_glossy = 0.0
scene.cycles.volume_bounces = 1
scene.cycles.pixel_filter_type = 'GAUSSIAN'
scene.cycles.sample_clamp_indirect = 0.0
scene.view_settings.view_transform = 'Standard'
bpy.context.view_layer.update()
